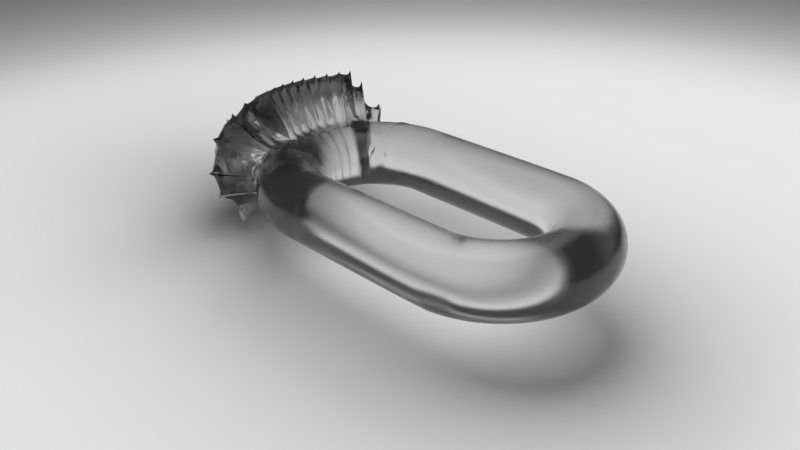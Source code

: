 # Source: glasstorus.blend  (saved by Blender 2.73.0; exported with 4.5.12 LTS)
import bpy
from mathutils import Matrix  # noqa: F401  (used for matrix-valued properties, if any)

bpy.ops.wm.read_factory_settings(use_empty=True)
scene = bpy.context.scene
scene.name = 'Scene'

# ---- collections
col_collection_1 = bpy.data.collections.new('Collection 1'); scene.collection.children.link(col_collection_1)

# ---- materials (node trees are filled in below, after node groups)
mat_material_001 = bpy.data.materials.new('Material.001')
mat_material_001.alpha_threshold = 0.0
mat_material_001.roughness = 0.5
mat_material = bpy.data.materials.new('Material')
mat_material.alpha_threshold = 0.0
mat_material.roughness = 0.5
mat_material.line_color = (0.0, 0.0, 0.0, 1.0)

# ---- material node trees
mat_material_001.use_nodes = True; mat_material_001.node_tree.nodes.clear()
_N = mat_material_001.node_tree.nodes; _L = mat_material_001.node_tree.links
n0 = _N.new('ShaderNodeOutputMaterial'); n0.name = 'Material Output'; n0.location = (300, 300)
n1 = _N.new('ShaderNodeBsdfGlass'); n1.name = 'Glass BSDF'; n1.location = (100, 300)
n1.distribution = 'BECKMANN'
n1.inputs[0].default_value = (0.8, 0.8, 0.8, 1.0)
n1.inputs[1].default_value = 0.2236
n1.inputs[2].default_value = 1.45
_L.new(n1.outputs[0], n0.inputs[0])
n0.is_active_output = True
mat_material.use_nodes = True; mat_material.node_tree.nodes.clear()
_N = mat_material.node_tree.nodes; _L = mat_material.node_tree.links
n0 = _N.new('ShaderNodeOutputMaterial'); n0.name = 'Material Output'; n0.location = (300, 300)
n1 = _N.new('ShaderNodeBsdfDiffuse'); n1.name = 'Diffuse BSDF'; n1.location = (10, 300)
_L.new(n1.outputs[0], n0.inputs[0])
n0.is_active_output = True

# ---- world
world_world = bpy.data.worlds.new('World'); scene.world = world_world
world_world.color = (0.05088, 0.05088, 0.05088)
world_world.use_sun_shadow = False
world_world.sun_shadow_jitter_overblur = 0.0
world_world.cycles.sampling_method = 'MANUAL'
world_world.cycles.sample_map_resolution = 256

# ---- cameras
cam_camera = bpy.data.cameras.new('Camera')
cam_camera.clip_end = 100.0
cam_camera.lens = 35.0
cam_camera.sensor_width = 32.0
cam_camera.sensor_height = 18.0
cam_camera.ortho_scale = 7.314
cam_camera.dof.focus_distance = 0.0

# ---- lights
light_lamp = bpy.data.lights.new('Lamp', 'POINT')
light_lamp.transmission_factor = 0.0
light_lamp.cutoff_distance = 30.0
light_lamp.energy = 2e+04
light_lamp.shadow_buffer_clip_start = 1.001
light_lamp.shadow_soft_size = 3.0
light_lamp.shadow_maximum_resolution = 0.006
light_lamp.use_absolute_resolution = True
light_lamp.cycles.use_multiple_importance_sampling = False

# ---- meshes
me_torus = bpy.data.meshes.new('Torus')
me_torus.from_pydata([(3.43, 0.0, 0.0), (3.387, 0.0, 0.1866), (3.268, 0.0, 0.3362), (3.096, 0.0, 0.4192), (2.904, 0.0, 0.4192), (2.732, 0.0, 0.3362), (2.613, 0.0, 0.1866), (2.57, 0.0, 5.266e-17), (2.613, 0.0, -0.1866), (2.732, 0.0, -0.3362), (2.904, 0.0, -0.4192), (3.096, 0.0, -0.4192), (3.268, 0.0, -0.3362), (3.387, 0.0, -0.1866), (3.419, 0.1757, 0.0), (3.377, 0.1705, 0.1866), (3.258, 0.1558, 0.3362), (3.087, 0.1346, 0.4192), (2.897, 0.1111, 0.4192), (2.726, 0.08994, 0.3362), (2.608, 0.07528, 0.1866), (2.566, 0.07005, 5.266e-17), (2.608, 0.07528, -0.1866), (2.726, 0.08994, -0.3362), (2.897, 0.1111, -0.4192), (3.087, 0.1346, -0.4192), (3.258, 0.1558, -0.3362), (3.377, 0.1705, -0.1866), (3.387, 0.3488, 0.0), (3.346, 0.3384, 0.1866), (3.23, 0.3093, 0.3362), (3.063, 0.2673, 0.4192), (2.877, 0.2206, 0.4192), (2.71, 0.1785, 0.3362), (2.594, 0.1494, 0.1866), (2.553, 0.139, 5.266e-17), (2.594, 0.1494, -0.1866), (2.71, 0.1785, -0.3362), (2.877, 0.2206, -0.4192), (3.063, 0.2673, -0.4192), (3.23, 0.3093, -0.3362), (3.346, 0.3384, -0.1866), (3.333, 0.5166, 0.0), (3.294, 0.5012, 0.1866), (3.182, 0.4581, 0.3362), (3.022, 0.3958, 0.4192), (2.843, 0.3267, 0.4192), (2.682, 0.2644, 0.3362), (2.571, 0.2213, 0.1866), (2.532, 0.2059, 5.266e-17), (2.571, 0.2213, -0.1866), (2.682, 0.2644, -0.3362), (2.843, 0.3267, -0.4192), (3.022, 0.3958, -0.4192), (3.182, 0.4581, -0.3362), (3.294, 0.5012, -0.1866), (3.26, 0.6765, 0.0), (3.222, 0.6564, 0.1866), (3.117, 0.5999, 0.3362), (2.965, 0.5184, 0.4192), (2.797, 0.4278, 0.4192), (2.645, 0.3463, 0.3362), (2.54, 0.2898, 0.1866), (2.502, 0.2697, 5.266e-17), (2.54, 0.2898, -0.1866), (2.645, 0.3463, -0.3362), (2.797, 0.4278, -0.4192), (2.965, 0.5184, -0.4192), (3.117, 0.5999, -0.3362), (3.222, 0.6564, -0.1866), (3.167, 0.8262, 0.0), (3.132, 0.8016, 0.1866), (3.035, 0.7327, 0.3362), (2.894, 0.6331, 0.4192), (2.738, 0.5225, 0.4192), (2.597, 0.4229, 0.3362), (2.5, 0.3539, 0.1866), (2.465, 0.3293, 5.266e-17), (2.5, 0.3539, -0.1866), (2.597, 0.4229, -0.3362), (2.738, 0.5225, -0.4192), (2.894, 0.6331, -0.4192), (3.035, 0.7327, -0.3362), (3.132, 0.8016, -0.1866), (3.057, 0.9634, 0.0), (3.025, 0.9347, 0.1866), (2.937, 0.8543, 0.3362), (2.81, 0.7382, 0.4192), (2.668, 0.6092, 0.4192), (2.541, 0.4931, 0.3362), (2.453, 0.4127, 0.1866), (2.421, 0.384, 5.266e-17), (2.453, 0.4127, -0.1866), (2.541, 0.4931, -0.3362), (2.668, 0.6092, -0.4192), (2.81, 0.7382, -0.4192), (2.937, 0.8543, -0.3362), (3.025, 0.9347, -0.1866), (2.93, 1.086, 0.0), (2.903, 1.054, 0.1866), (2.825, 0.963, 0.3362), (2.713, 0.8321, 0.4192), (2.588, 0.6867, 0.4192), (2.476, 0.5558, 0.3362), (2.399, 0.4652, 0.1866), (2.371, 0.4329, 5.266e-17), (2.399, 0.4652, -0.1866), (2.476, 0.5558, -0.3362), (2.588, 0.6867, -0.4192), (2.713, 0.8321, -0.4192), (2.825, 0.963, -0.3362), (2.903, 1.054, -0.1866), (2.79, 1.192, 0.0), (2.766, 1.157, 0.1866), (2.7, 1.057, 0.3362), (2.605, 0.9134, 0.4192), (2.5, 0.7538, 0.4192), (2.404, 0.6101, 0.3362), (2.338, 0.5107, 0.1866), (2.315, 0.4752, 5.266e-17), (2.338, 0.5107, -0.1866), (2.404, 0.6101, -0.3362), (2.5, 0.7538, -0.4192), (2.605, 0.9134, -0.4192), (2.7, 1.057, -0.3362), (2.766, 1.157, -0.1866), (2.637, 1.28, 0.0), (2.618, 1.242, 0.1866), (2.565, 1.135, 0.3362), (2.488, 0.9808, 0.4192), (2.403, 0.8095, 0.4192), (2.326, 0.6552, 0.3362), (2.273, 0.5484, 0.1866), (2.254, 0.5102, 5.266e-17), (2.273, 0.5484, -0.1866), (2.326, 0.6552, -0.3362), (2.403, 0.8095, -0.4192), (2.488, 0.9808, -0.4192), (2.565, 1.135, -0.3362), (2.618, 1.242, -0.1866), (2.475, 1.349, 0.0), (2.461, 1.309, 0.1866), (2.421, 1.196, 0.3362), (2.364, 1.033, 0.4192), (2.301, 0.8529, 0.4192), (2.243, 0.6903, 0.3362), (2.204, 0.5778, 0.1866), (2.189, 0.5376, 5.266e-17), (2.204, 0.5778, -0.1866), (2.243, 0.6903, -0.3362), (2.301, 0.8529, -0.4192), (2.364, 1.033, -0.4192), (2.421, 1.196, -0.3362), (2.461, 1.309, -0.1866), (2.306, 1.397, 0.0), (2.297, 1.355, 0.1866), (2.271, 1.239, 0.3362), (2.234, 1.07, 0.4192), (2.193, 0.8834, 0.4192), (2.157, 0.715, 0.3362), (2.131, 0.5984, 0.1866), (2.122, 0.5568, 5.266e-17), (2.131, 0.5984, -0.1866), (2.157, 0.715, -0.3362), (2.193, 0.8834, -0.4192), (2.234, 1.07, -0.4192), (2.271, 1.239, -0.3362), (2.297, 1.355, -0.1866), (2.132, 1.424, 0.0), (2.128, 1.381, 0.1866), (2.117, 1.263, 0.3362), (2.101, 1.091, 0.4192), (0.08344, 0.9005, 0.4192), (0.06753, 0.7288, 0.3362), (0.05652, 0.61, 0.1866), (0.05259, 0.5676, 5.266e-17), (0.05652, 0.61, -0.1866), (2.068, 0.7288, -0.3362), (2.083, 0.9005, -0.4192), (2.101, 1.091, -0.4192), (2.117, 1.263, -0.3362), (2.128, 1.381, -0.1866), (-0.04404, 1.429, 0.0), (-0.04273, 1.387, 0.1866), (-0.03905, 1.267, 0.3362), (-0.03374, 1.095, 0.4192), (-0.02785, 0.9039, 0.4192), (-0.02254, 0.7316, 0.3362), (-0.01886, 0.6123, 0.1866), (-0.01755, 0.5697, 5.266e-17), (-0.01886, 0.6123, -0.1866), (-0.02254, 0.7316, -0.3362), (-0.02785, 0.9039, -0.4192), (-0.03374, 1.095, -0.4192), (-0.03905, 1.267, -0.3362), (-0.04273, 1.387, -0.1866), (-0.2194, 1.413, 0.0), (-0.2128, 1.371, 0.1866), (-0.1945, 1.253, 0.3362), (-0.1681, 1.083, 0.4192), (-0.1387, 0.8936, 0.4192), (-0.1123, 0.7232, 0.3362), (-0.09397, 0.6053, 0.1866), (-0.08743, 0.5633, 5.266e-17), (-0.09397, 0.6053, -0.1866), (-0.1123, 0.7232, -0.3362), (-0.1387, 0.8936, -0.4192), (-0.1681, 1.083, -0.4192), (-0.1945, 1.253, -0.3362), (-0.2128, 1.371, -0.1866), (-0.3913, 1.375, 0.0), (-0.3797, 1.334, 0.1866), (-0.347, 1.22, 0.3362), (-0.2998, 1.054, 0.4192), (-0.2475, 0.8698, 0.4192), (-0.2003, 0.704, 0.3362), (-0.1676, 0.5892, 0.1866), (-0.156, 0.5482, 5.266e-17), (-0.1676, 0.5892, -0.1866), (-0.2003, 0.704, -0.3362), (-0.2475, 0.8698, -0.4192), (-0.2998, 1.054, -0.4192), (-0.347, 1.22, -0.3362), (-0.3797, 1.334, -0.1866), (-0.5574, 1.317, 0.0), (-0.5408, 1.278, 0.1866), (-0.4943, 1.168, 0.3362), (-0.4271, 1.009, 0.4192), (-0.3525, 0.8328, 0.4192), (-0.2853, 0.674, 0.3362), (-0.2388, 0.5641, 0.1866), (-0.2222, 0.5249, 5.266e-17), (-0.2388, 0.5641, -0.1866), (-0.2853, 0.674, -0.3362), (-0.3525, 0.8328, -0.4192), (-0.4271, 1.009, -0.4192), (-0.4943, 1.168, -0.3362), (-0.5408, 1.278, -0.1866), (-1.96, -0.6235, 0.2766), (-2.006, -0.6383, 0.0), (-2.022, -0.3779, -0.2766), (-0.5478, 0.9489, 0.4192), (-0.4522, 0.7832, 0.4192), (-0.3659, 0.6338, 0.3362), (-0.3063, 0.5305, 0.1866), (-0.285, 0.4936, 5.266e-17), (-0.3063, 0.5305, -0.1866), (-0.3659, 0.6338, -0.3362), (-0.4522, 0.7832, -0.4192), (-0.5478, 0.9489, -0.4192), (-0.6341, 1.098, -0.3362), (-1.888, -0.353, -0.5093), (-1.697, -0.3173, -0.6606), (-1.697, -0.3173, 0.6606), (-1.888, -0.353, 0.5093), (-2.022, -0.3779, 0.2766), (-0.545, 0.7217, 0.4192), (-0.4411, 0.5841, 0.3362), (-0.3692, 0.4889, 0.1866), (-0.3435, 0.4549, 5.266e-17), (-0.3692, 0.4889, -0.1866), (-0.4411, 0.5841, -0.3362), (-0.545, 0.7217, -0.4192), (-2.07, -0.3869, 0.0), (-2.053, -0.1266, -0.2766), (-1.917, -0.1183, -0.5093), (-1.094, -0.06745, -0.4192), (-1.602, -1.289, -0.2766), (-1.497, -1.204, 0.5093), (-1.602, -1.289, 0.2766), (-1.64, -1.32, 0.0), (-0.5095, 0.5254, 0.3362), (-0.4264, 0.4398, 0.1866), (-0.3968, 0.4092, 5.266e-17), (-0.4264, 0.4398, -0.1866), (-0.5095, 0.5254, -0.3362), (-0.6295, 0.6492, -0.4192), (-1.749, -1.083, -0.2766), (-1.633, -1.011, -0.5093), (-1.633, -1.011, 0.5093), (-0.9026, -0.05567, -0.4192), (-0.9026, -0.05567, 0.4192), (-1.749, -1.083, 0.2766), (-1.79, -1.108, 0.0), (-1.869, -0.8597, -0.2766), (-1.745, -0.8029, -0.5093), (-0.4773, 0.384, 0.1866), (-0.4441, 0.3573, 5.266e-17), (-0.4773, 0.384, -0.1866), (-0.5702, 0.4588, -0.3362), (-1.569, -0.7216, 0.6606), (-1.745, -0.8029, 0.5093), (-1.869, -0.8597, 0.2766), (-1.094, -0.06745, 0.4192), (-1.266, -0.07807, 0.3362), (-1.385, -0.08541, 0.1866), (-1.427, -0.08803, 0.0), (-1.913, -0.88, 0.0), (-1.96, -0.6235, -0.2766), (-1.831, -0.5824, -0.5093), (-1.645, -0.5234, 0.6606), (-1.831, -0.5824, 0.5093), (-1.96, -0.6235, 0.2766), (-2.006, -0.6383, 0.0), (-2.022, -0.3779, -0.2766), (-1.888, -0.353, -0.5093), (-1.697, -0.3173, -0.6606), (-1.385, 0.08541, -0.1866), (-1.266, 0.07807, -0.3362), (-1.094, 0.06745, -0.4192), (-0.9026, 0.05567, -0.4192), (-1.697, -0.3173, 0.6606), (-1.888, -0.353, 0.5093), (-2.022, -0.3779, 0.2766), (-2.07, -0.3869, 0.0), (-2.053, -0.1266, -0.2766), (-1.917, -0.1183, -0.5093), (-1.723, -0.1063, -0.6606), (-1.723, -0.1063, 0.6606), (-1.917, -0.1183, 0.5093), (-0.9026, 0.05567, 0.4192), (-1.094, 0.06745, 0.4192), (-1.266, 0.07807, 0.3362), (-1.385, 0.08541, 0.1866), (-1.427, 0.08803, 0.0), (-1.364, 0.2549, -0.1866), (-2.053, -0.1266, 0.2766), (-2.101, -0.1296, 0.0), (-2.053, 0.1266, -0.2766), (-1.917, 0.1183, -0.5093), (-1.723, 0.1063, -0.6606), (-1.723, 0.1063, 0.6606), (-1.917, 0.1183, 0.5093), (-2.053, 0.1266, 0.2766), (-1.247, 0.233, -0.3362), (-1.077, 0.2013, -0.4192), (-0.8889, 0.1662, -0.4192), (-0.8889, 0.1662, 0.4192), (-1.077, 0.2013, 0.4192), (-1.247, 0.233, 0.3362), (-2.101, 0.1296, 0.0), (-2.022, 0.3779, -0.2766), (-1.888, 0.353, -0.5093), (-1.697, 0.3173, -0.6606), (-1.697, 0.3173, 0.6606), (-1.888, 0.353, 0.5093), (-2.022, 0.3779, 0.2766), (-2.07, 0.3869, 0.0), (-1.364, 0.2549, 0.1866), (-1.406, 0.2628, 0.0), (-1.322, 0.4206, -0.1866), (-1.208, 0.3844, -0.3362), (-1.044, 0.3322, -0.4192), (-0.8618, 0.2741, 0.4192), (-1.96, 0.6235, -0.2766), (-1.831, 0.5824, -0.5093), (-1.645, 0.5234, -0.6606), (-1.645, 0.5234, 0.6606), (-1.831, 0.5824, 0.5093), (-1.96, 0.6235, 0.2766), (-2.006, 0.6383, 0.0), (-1.044, 0.3322, 0.4192), (-1.208, 0.3844, 0.3362), (-1.322, 0.4206, 0.1866), (-1.363, 0.4335, 0.0), (-1.26, 0.5799, -0.1866), (-1.152, 0.53, -0.3362), (-0.9954, 0.458, -0.4192), (-1.869, 0.8597, -0.2766), (-1.745, 0.8029, -0.5093), (-1.569, 0.7216, 0.6606), (-1.745, 0.8029, 0.5093), (-1.869, 0.8597, 0.2766), (-1.913, 0.88, 0.0), (-1.749, 1.083, -0.2766), (-0.8215, 0.378, 0.4192), (-0.9954, 0.458, 0.4192), (-1.152, 0.53, 0.3362), (-1.26, 0.5799, 0.1866), (-1.299, 0.5977, 0.0), (-1.18, 0.7304, -0.1866), (-1.078, 0.6676, -0.3362), (-1.633, 1.011, -0.5093), (-1.468, 0.9089, 0.6606), (-1.633, 1.011, 0.5093), (-1.749, 1.083, 0.2766), (-1.79, 1.108, 0.0), (-1.602, 1.289, -0.2766), (-1.497, 1.204, 0.5093), (-1.602, 1.289, 0.2766), (-0.9316, 0.5768, -0.4192), (-0.9316, 0.5768, 0.4192), (-1.078, 0.6676, 0.3362), (-1.18, 0.7304, 0.1866), (-1.216, 0.7528, 0.0), (-1.081, 0.8698, -0.1866), (-1.64, 1.32, 0.0), (-1.432, 1.477, 0.2766), (-1.466, 1.512, 0.0), (-1.466, 1.512, 0.0), (-1.432, 1.477, 0.2766), (-1.64, 1.32, 0.0), (-1.602, 1.289, 0.2766), (-1.497, 1.204, 0.5093), (-0.988, 0.795, -0.3362), (-0.8536, 0.6869, 0.4192), (-0.988, 0.795, 0.3362), (-1.081, 0.8698, 0.1866), (-1.114, 0.8965, 0.0), (-1.602, 1.289, -0.2766), (-1.79, 1.108, 0.0), (-1.749, 1.083, 0.2766), (-1.633, 1.011, 0.5093), (-1.468, 0.9089, 0.6606), (-1.633, 1.011, -0.5093), (-1.749, 1.083, -0.2766), (-1.913, 0.88, 0.0), (-1.869, 0.8597, 0.2766), (-0.9658, 0.996, -0.1866), (-0.8828, 0.9104, -0.3362), (-0.8828, 0.9104, 0.3362), (-0.9658, 0.996, 0.1866), (-0.9955, 1.027, 0.0), (-1.745, 0.8029, 0.5093), (-1.569, 0.7216, 0.6606), (-1.745, 0.8029, -0.5093), (-0.5208, -0.3225, 0.1866), (-0.4846, -0.3001, 5.266e-17), (-0.5208, -0.3225, -0.1866), (-1.869, 0.8597, -0.2766), (-2.006, 0.6383, 0.0), (-1.96, 0.6235, 0.2766), (-1.831, 0.5824, 0.5093), (-0.8361, 1.107, -0.1866), (-0.8361, 1.107, 0.1866), (-0.8618, 1.141, 0.0), (-1.645, 0.5234, 0.6606), (-1.645, 0.5234, -0.6606), (-1.831, 0.5824, -0.5093), (-0.5702, -0.4588, 0.3362), (-0.4773, -0.384, 0.1866), (-0.4441, -0.3573, 5.266e-17), (-0.4773, -0.384, -0.1866), (-0.5702, -0.4588, -0.3362), (-1.96, 0.6235, -0.2766), (-2.07, 0.3869, 0.0), (-2.022, 0.3779, 0.2766), (-1.888, 0.353, 0.5093), (-1.697, 0.3173, 0.6606), (-1.697, 0.3173, -0.6606), (-1.888, 0.353, -0.5093), (-2.022, 0.3779, -0.2766), (-2.101, 0.1296, 0.0), (-0.5095, -0.5254, 0.3362), (-0.4264, -0.4398, 0.1866), (-0.3968, -0.4092, 5.266e-17), (-0.4264, -0.4398, -0.1866), (-0.5095, -0.5254, -0.3362), (-0.6295, -0.6492, -0.4192), (-2.053, 0.1266, 0.2766), (-1.917, 0.1183, 0.5093), (-1.723, 0.1063, 0.6606), (-1.723, 0.1063, -0.6606), (-1.917, 0.1183, -0.5093), (-2.053, 0.1266, -0.2766), (-2.101, -0.1296, 0.0), (-0.545, -0.7217, 0.4192), (-0.4411, -0.5841, 0.3362), (-0.3692, -0.4889, 0.1866), (-0.3435, -0.4549, 5.266e-17), (-0.3692, -0.4889, -0.1866), (-0.4411, -0.5841, -0.3362), (-0.545, -0.7217, -0.4192), (-0.6603, -0.8744, -0.4192), (-2.053, -0.1266, 0.2766), (-1.917, -0.1183, 0.5093), (-1.723, -0.1063, 0.6606), (-1.723, -0.1063, -0.6606), (-0.6341, -1.098, 0.3362), (-0.5478, -0.9489, 0.4192), (-0.4522, -0.7832, 0.4192), (-0.3659, -0.6338, 0.3362), (-0.3063, -0.5305, 0.1866), (-0.285, -0.4936, 5.266e-17), (-0.3063, -0.5305, -0.1866), (-0.3659, -0.6338, -0.3362), (-0.4522, -0.7832, -0.4192), (-0.5478, -0.9489, -0.4192), (-0.6341, -1.098, -0.3362), (-0.6937, -1.202, -0.1866), (-0.5574, -1.317, 0.0), (-0.5408, -1.278, 0.1866), (-0.4943, -1.168, 0.3362), (-0.4271, -1.009, 0.4192), (-0.3525, -0.8328, 0.4192), (-0.2853, -0.674, 0.3362), (-0.2388, -0.5641, 0.1866), (-0.2222, -0.5249, 5.266e-17), (-0.2388, -0.5641, -0.1866), (-0.2853, -0.674, -0.3362), (-0.3525, -0.8328, -0.4192), (-0.4271, -1.009, -0.4192), (-0.4943, -1.168, -0.3362), (-0.5408, -1.278, -0.1866), (-0.3913, -1.375, 0.0), (-0.3797, -1.334, 0.1866), (-0.347, -1.22, 0.3362), (-0.2998, -1.054, 0.4192), (-0.2475, -0.8698, 0.4192), (-0.2003, -0.704, 0.3362), (-0.1676, -0.5892, 0.1866), (-0.156, -0.5482, 5.266e-17), (-0.1676, -0.5892, -0.1866), (-0.2003, -0.704, -0.3362), (-0.2475, -0.8698, -0.4192), (-0.2998, -1.054, -0.4192), (-0.347, -1.22, -0.3362), (-0.3797, -1.334, -0.1866), (-0.2194, -1.413, 0.0), (-0.2128, -1.371, 0.1866), (-0.1945, -1.253, 0.3362), (-0.1681, -1.083, 0.4192), (-0.1387, -0.8936, 0.4192), (-0.1123, -0.7232, 0.3362), (-0.09397, -0.6053, 0.1866), (-0.08743, -0.5633, 5.266e-17), (-0.09397, -0.6053, -0.1866), (-0.1123, -0.7232, -0.3362), (-0.1387, -0.8936, -0.4192), (-0.1681, -1.083, -0.4192), (-0.1945, -1.253, -0.3362), (-0.2128, -1.371, -0.1866), (-0.04404, -1.429, 0.0), (-0.04273, -1.387, 0.1866), (-0.03905, -1.267, 0.3362), (-0.03374, -1.095, 0.4192), (-0.02785, -0.9039, 0.4192), (-0.02254, -0.7316, 0.3362), (-0.01886, -0.6123, 0.1866), (-0.01755, -0.5697, 5.266e-17), (-0.01886, -0.6123, -0.1866), (-0.02254, -0.7316, -0.3362), (-0.02785, -0.9039, -0.4192), (-0.03374, -1.095, -0.4192), (-0.03905, -1.267, -0.3362), (-0.04273, -1.387, -0.1866), (2.132, -1.424, 0.0), (2.128, -1.381, 0.1866), (2.117, -1.263, 0.3362), (2.101, -1.091, 0.4192), (2.083, -0.9005, 0.4192), (2.068, -0.7288, 0.3362), (2.057, -0.61, 0.1866), (2.053, -0.5676, 5.266e-17), (2.057, -0.61, -0.1866), (2.068, -0.7288, -0.3362), (2.083, -0.9005, -0.4192), (2.101, -1.091, -0.4192), (2.117, -1.263, -0.3362), (2.128, -1.381, -0.1866), (2.306, -1.397, 0.0), (2.297, -1.355, 0.1866), (2.271, -1.239, 0.3362), (2.234, -1.07, 0.4192), (2.193, -0.8834, 0.4192), (2.157, -0.715, 0.3362), (2.131, -0.5984, 0.1866), (2.122, -0.5568, 5.266e-17), (2.131, -0.5984, -0.1866), (2.157, -0.715, -0.3362), (2.193, -0.8834, -0.4192), (2.234, -1.07, -0.4192), (2.271, -1.239, -0.3362), (2.297, -1.355, -0.1866), (2.475, -1.349, 0.0), (2.461, -1.309, 0.1866), (2.421, -1.196, 0.3362), (2.364, -1.033, 0.4192), (2.301, -0.8529, 0.4192), (2.243, -0.6903, 0.3362), (2.204, -0.5778, 0.1866), (2.189, -0.5376, 5.266e-17), (2.204, -0.5778, -0.1866), (2.243, -0.6903, -0.3362), (2.301, -0.8529, -0.4192), (2.364, -1.033, -0.4192), (2.421, -1.196, -0.3362), (2.461, -1.309, -0.1866), (2.637, -1.28, 0.0), (2.618, -1.242, 0.1866), (2.565, -1.135, 0.3362), (2.488, -0.9808, 0.4192), (2.403, -0.8095, 0.4192), (2.326, -0.6552, 0.3362), (2.273, -0.5484, 0.1866), (2.254, -0.5102, 5.266e-17), (2.273, -0.5484, -0.1866), (2.326, -0.6552, -0.3362), (2.403, -0.8095, -0.4192), (2.488, -0.9808, -0.4192), (2.565, -1.135, -0.3362), (2.618, -1.242, -0.1866), (2.79, -1.192, 0.0), (2.766, -1.157, 0.1866), (2.7, -1.057, 0.3362), (2.605, -0.9134, 0.4192), (2.5, -0.7538, 0.4192), (2.404, -0.6101, 0.3362), (2.338, -0.5107, 0.1866), (2.315, -0.4752, 5.266e-17), (2.338, -0.5107, -0.1866), (2.404, -0.6101, -0.3362), (2.5, -0.7538, -0.4192), (2.605, -0.9134, -0.4192), (2.7, -1.057, -0.3362), (2.766, -1.157, -0.1866), (2.93, -1.086, 0.0), (2.903, -1.054, 0.1866), (2.825, -0.963, 0.3362), (2.713, -0.8321, 0.4192), (2.588, -0.6867, 0.4192), (2.476, -0.5558, 0.3362), (2.399, -0.4652, 0.1866), (2.371, -0.4329, 5.266e-17), (2.399, -0.4652, -0.1866), (2.476, -0.5558, -0.3362), (2.588, -0.6867, -0.4192), (2.713, -0.8321, -0.4192), (2.825, -0.963, -0.3362), (2.903, -1.054, -0.1866), (3.057, -0.9634, 0.0), (3.025, -0.9347, 0.1866), (2.937, -0.8543, 0.3362), (2.81, -0.7382, 0.4192), (2.668, -0.6092, 0.4192), (2.541, -0.4931, 0.3362), (2.453, -0.4127, 0.1866), (2.421, -0.384, 5.266e-17), (2.453, -0.4127, -0.1866), (2.541, -0.4931, -0.3362), (2.668, -0.6092, -0.4192), (2.81, -0.7382, -0.4192), (2.937, -0.8543, -0.3362), (3.025, -0.9347, -0.1866), (3.167, -0.8262, 0.0), (3.132, -0.8016, 0.1866), (3.035, -0.7327, 0.3362), (2.894, -0.6331, 0.4192), (2.738, -0.5225, 0.4192), (2.597, -0.4229, 0.3362), (2.5, -0.3539, 0.1866), (2.465, -0.3293, 5.266e-17), (2.5, -0.3539, -0.1866), (2.597, -0.4229, -0.3362), (2.738, -0.5225, -0.4192), (2.894, -0.6331, -0.4192), (3.035, -0.7327, -0.3362), (3.132, -0.8016, -0.1866), (3.26, -0.6765, 0.0), (3.222, -0.6564, 0.1866), (3.117, -0.5999, 0.3362), (2.965, -0.5184, 0.4192), (2.797, -0.4278, 0.4192), (2.645, -0.3463, 0.3362), (2.54, -0.2898, 0.1866), (2.502, -0.2697, 5.266e-17), (2.54, -0.2898, -0.1866), (2.645, -0.3463, -0.3362), (2.797, -0.4278, -0.4192), (2.965, -0.5184, -0.4192), (3.117, -0.5999, -0.3362), (3.222, -0.6564, -0.1866), (3.333, -0.5166, 0.0), (3.294, -0.5012, 0.1866), (3.182, -0.4581, 0.3362), (3.022, -0.3958, 0.4192), (2.843, -0.3267, 0.4192), (2.682, -0.2644, 0.3362), (2.571, -0.2213, 0.1866), (2.532, -0.2059, 5.266e-17), (2.571, -0.2213, -0.1866), (2.682, -0.2644, -0.3362), (2.843, -0.3267, -0.4192), (3.022, -0.3958, -0.4192), (3.182, -0.4581, -0.3362), (3.294, -0.5012, -0.1866), (3.387, -0.3488, 0.0), (3.346, -0.3384, 0.1866), (3.23, -0.3093, 0.3362), (3.063, -0.2673, 0.4192), (2.877, -0.2206, 0.4192), (2.71, -0.1785, 0.3362), (2.594, -0.1494, 0.1866), (2.553, -0.139, 5.266e-17), (2.594, -0.1494, -0.1866), (2.71, -0.1785, -0.3362), (2.877, -0.2206, -0.4192), (3.063, -0.2673, -0.4192), (3.23, -0.3093, -0.3362), (3.346, -0.3384, -0.1866), (3.419, -0.1757, 0.0), (3.377, -0.1705, 0.1866), (3.258, -0.1558, 0.3362), (3.087, -0.1346, 0.4192), (2.897, -0.1111, 0.4192), (2.726, -0.08994, 0.3362), (2.608, -0.07528, 0.1866), (2.566, -0.07005, 5.266e-17), (2.608, -0.07528, -0.1866), (2.726, -0.08994, -0.3362), (2.897, -0.1111, -0.4192), (3.087, -0.1346, -0.4192), (3.258, -0.1558, -0.3362), (3.377, -0.1705, -0.1866), (-0.8618, 1.141, 0.0), (-0.8361, 1.107, 0.1866), (-0.8361, 1.107, -0.1866), (-0.9955, 1.027, 0.0), (-0.9658, 0.996, 0.1866), (-0.8828, 0.9104, 0.3362), (-0.8828, 0.9104, -0.3362), (-0.9658, 0.996, -0.1866), (-1.114, 0.8965, 0.0), (-1.081, 0.8698, 0.1866), (-0.988, 0.795, 0.3362), (-0.8536, 0.6869, 0.4192), (-0.988, 0.795, -0.3362), (-1.081, 0.8698, -0.1866), (-1.216, 0.7528, 0.0), (-1.18, 0.7304, 0.1866), (-1.078, 0.6676, 0.3362), (-0.9316, 0.5768, 0.4192), (-0.9316, 0.5768, -0.4192), (-1.078, 0.6676, -0.3362), (-1.18, 0.7304, -0.1866), (-1.299, 0.5977, 0.0), (-1.26, 0.5799, 0.1866), (-1.152, 0.53, 0.3362), (-0.9954, 0.458, 0.4192), (-0.8215, 0.378, 0.4192), (-0.9954, 0.458, -0.4192), (-1.152, 0.53, -0.3362), (-1.26, 0.5799, -0.1866), (-1.363, 0.4335, 0.0), (-1.322, 0.4206, 0.1866), (-1.208, 0.3844, 0.3362), (-1.044, 0.3322, 0.4192), (-0.8618, 0.2741, 0.4192), (-1.044, 0.3322, -0.4192), (-1.208, 0.3844, -0.3362), (-1.322, 0.4206, -0.1866), (-1.406, 0.2628, 0.0), (-1.364, 0.2549, 0.1866), (-1.247, 0.233, 0.3362), (-1.077, 0.2013, 0.4192), (-0.8889, 0.1662, 0.4192), (-0.8889, 0.1662, -0.4192), (-1.077, 0.2013, -0.4192), (-1.247, 0.233, -0.3362), (-1.364, 0.2549, -0.1866), (-1.427, 0.08803, 0.0), (-1.385, 0.08541, 0.1866), (-1.266, 0.07807, 0.3362), (-1.094, 0.06745, 0.4192), (-0.9026, 0.05567, 0.4192), (-0.9026, 0.05567, -0.4192), (-1.094, 0.06745, -0.4192), (-1.266, 0.07807, -0.3362), (-1.385, 0.08541, -0.1866), (-1.427, -0.08803, 0.0), (-1.385, -0.08541, 0.1866), (-1.266, -0.07807, 0.3362), (-1.094, -0.06745, 0.4192), (-0.9026, -0.05567, 0.4192), (-0.9026, -0.05567, -0.4192), (-1.094, -0.06745, -0.4192), (-1.266, -0.07807, -0.3362), (-1.385, -0.08541, -0.1866), (-1.406, -0.2628, 0.0), (-1.364, -0.2549, 0.1866), (-1.247, -0.233, 0.3362), (-1.077, -0.2013, 0.4192), (-0.8889, -0.1662, 0.4192), (-0.8889, -0.1662, -0.4192), (-1.077, -0.2013, -0.4192), (-1.247, -0.233, -0.3362), (-1.364, -0.2549, -0.1866), (-1.363, -0.4335, 0.0), (-1.322, -0.4206, 0.1866), (-1.208, -0.3844, 0.3362), (-1.044, -0.3322, 0.4192), (-0.8618, -0.2741, 0.4192), (-1.044, -0.3322, -0.4192), (-1.208, -0.3844, -0.3362), (-1.322, -0.4206, -0.1866), (-1.299, -0.5977, 0.0), (-1.26, -0.5799, 0.1866), (-1.152, -0.53, 0.3362), (-0.9954, -0.458, 0.4192), (-0.8215, -0.378, 0.4192), (-0.9954, -0.458, -0.4192), (-1.152, -0.53, -0.3362), (-1.26, -0.5799, -0.1866), (-1.216, -0.7528, 0.0), (-1.18, -0.7304, 0.1866), (-1.078, -0.6676, 0.3362), (-0.9316, -0.5768, 0.4192), (-0.9316, -0.5768, -0.4192), (-1.078, -0.6676, -0.3362), (-1.18, -0.7304, -0.1866), (-1.114, -0.8965, 0.0), (-1.081, -0.8698, 0.1866), (-0.988, -0.795, 0.3362), (-0.8536, -0.6869, 0.4192), (-0.988, -0.795, -0.3362), (-1.081, -0.8698, -0.1866), (-0.9955, -1.027, 0.0), (-0.9658, -0.996, 0.1866), (-0.8828, -0.9104, 0.3362), (-0.9658, -0.996, -0.1866), (-1.266, -0.07807, -0.3362), (-1.385, -0.08541, -0.1866), (-1.406, -0.2628, 0.0), (-1.364, -0.2549, 0.1866), (-1.247, -0.233, 0.3362), (-1.077, -0.2013, 0.4192), (-0.8889, -0.1662, 0.4192), (-0.8889, -0.1662, -0.4192), (-1.077, -0.2013, -0.4192), (-1.247, -0.233, -0.3362), (-1.364, -0.2549, -0.1866), (-1.363, -0.4335, 0.0), (-1.322, -0.4206, 0.1866), (-1.208, -0.3844, 0.3362), (-1.044, -0.3322, 0.4192), (-0.8618, -0.2741, 0.4192), (-1.044, -0.3322, -0.4192), (-1.208, -0.3844, -0.3362), (-1.322, -0.4206, -0.1866), (-1.299, -0.5977, 0.0), (-1.26, -0.5799, 0.1866), (-1.152, -0.53, 0.3362), (-0.9954, -0.458, 0.4192), (-0.8215, -0.378, 0.4192), (-0.9954, -0.458, -0.4192), (-1.152, -0.53, -0.3362), (-1.26, -0.5799, -0.1866), (-1.216, -0.7528, 0.0), (-1.18, -0.7304, 0.1866), (-1.078, -0.6676, 0.3362), (-0.9316, -0.5768, 0.4192), (-0.9316, -0.5768, -0.4192), (-1.078, -0.6676, -0.3362), (-1.18, -0.7304, -0.1866), (-1.114, -0.8965, 0.0), (-1.081, -0.8698, 0.1866), (-0.988, -0.795, 0.3362), (-0.8536, -0.6869, 0.4192), (-0.988, -0.795, -0.3362), (-1.081, -0.8698, -0.1866), (-0.9955, -1.027, 0.0), (-0.9658, -0.996, 0.1866), (-0.8828, -0.9104, 0.3362), (-0.9658, -0.996, -0.1866), (-0.5574, 1.317, 0.0), (-0.5408, 1.278, 0.1866), (-0.4943, 1.168, 0.3362), (-0.4271, 1.009, 0.4192), (-0.4943, 1.168, -0.3362), (-0.5408, 1.278, -0.1866), (-0.715, 1.238, 0.0), (-0.6937, 1.202, 0.1866), (-0.6341, 1.098, 0.3362), (-0.5478, 0.9489, 0.4192), (-0.4522, 0.7832, 0.4192), (-0.4522, 0.7832, -0.4192), (-0.5478, 0.9489, -0.4192), (-0.6341, 1.098, -0.3362), (-0.6937, 1.202, -0.1866), (-0.8618, 1.141, 0.0), (-0.8361, 1.107, 0.1866), (-0.7642, 1.012, 0.3362), (-0.6603, 0.8744, 0.4192), (-0.545, 0.7217, 0.4192), (-0.4411, 0.5841, 0.3362), (-0.545, 0.7217, -0.4192), (-0.6603, 0.8744, -0.4192), (-0.7642, 1.012, -0.3362), (-0.8361, 1.107, -0.1866), (-1.094, -0.06745, -0.4192), (-0.9658, 0.996, 0.1866), (-0.8828, 0.9104, 0.3362), (-0.7627, 0.7866, 0.4192), (-0.6295, 0.6492, 0.4192), (-0.5095, 0.5254, 0.3362), (-0.4264, 0.4398, 0.1866), (-0.5095, 0.5254, -0.3362), (-0.6295, 0.6492, -0.4192), (-0.7627, 0.7866, -0.4192), (-0.8828, 0.9104, -0.3362), (-0.9658, 0.996, -0.1866), (-0.9026, -0.05567, -0.4192), (-0.9026, -0.05567, 0.4192), (-0.988, 0.795, 0.3362), (-0.8536, 0.6869, 0.4192), (-0.7045, 0.5669, 0.4192), (-0.5702, 0.4588, 0.3362), (-0.4773, 0.384, 0.1866), (-0.4441, 0.3573, 5.266e-17), (-0.4773, 0.384, -0.1866), (-0.5702, 0.4588, -0.3362), (-0.7045, 0.5669, -0.4192), (-0.8536, 0.6869, -0.4192), (-0.988, 0.795, -0.3362), (-1.094, -0.06745, 0.4192), (-1.266, -0.07807, 0.3362), (-1.385, -0.08541, 0.1866), (-1.427, -0.08803, 0.0), (-0.9316, 0.5768, 0.4192), (-0.7689, 0.4761, 0.4192), (-0.6223, 0.3853, 0.3362), (-0.5208, 0.3225, 0.1866), (-0.4846, 0.3001, 5.266e-17), (-0.5208, 0.3225, -0.1866), (-0.6223, 0.3853, -0.3362), (-0.7689, 0.4761, -0.4192), (-0.9316, 0.5768, -0.4192), (-1.078, 0.6676, -0.3362), (-1.385, 0.08541, -0.1866), (-1.266, 0.07807, -0.3362), (-1.094, 0.06745, -0.4192), (-0.9026, 0.05567, -0.4192), (-0.9954, 0.458, 0.4192), (-0.8215, 0.378, 0.4192), (-0.6649, 0.3059, 0.3362), (-0.5565, 0.256, 0.1866), (-0.5178, 0.2382, 5.266e-17), (-0.5565, 0.256, -0.1866), (-0.6649, 0.3059, -0.3362), (-0.8215, 0.378, -0.4192), (-0.9954, 0.458, -0.4192), (-0.9026, 0.05567, 0.4192), (-1.094, 0.06745, 0.4192), (-1.266, 0.07807, 0.3362), (-1.385, 0.08541, 0.1866), (-1.427, 0.08803, 0.0), (-1.364, 0.2549, -0.1866), (-0.8618, 0.2741, 0.4192), (-0.6975, 0.2219, 0.3362), (-0.5838, 0.1857, 0.1866), (-0.5432, 0.1728, 5.266e-17), (-0.5838, 0.1857, -0.1866), (-0.6975, 0.2219, -0.3362), (-0.8618, 0.2741, -0.4192), (-1.044, 0.3322, -0.4192), (-1.247, 0.233, -0.3362), (-1.077, 0.2013, -0.4192), (-0.8889, 0.1662, -0.4192), (-0.8889, 0.1662, 0.4192), (-1.077, 0.2013, 0.4192), (-1.247, 0.233, 0.3362), (-0.8889, 0.1662, 0.4192), (-0.7194, 0.1345, 0.3362), (-0.6022, 0.1126, 0.1866), (-0.5603, 0.1047, 5.266e-17), (-0.6022, 0.1126, -0.1866), (-0.7194, 0.1345, -0.3362), (-0.8889, 0.1662, -0.4192), (-1.077, 0.2013, -0.4192), (-1.364, 0.2549, 0.1866), (-1.406, 0.2628, 0.0), (-1.322, 0.4206, -0.1866), (-1.208, 0.3844, -0.3362), (-1.044, 0.3322, -0.4192), (-0.8618, 0.2741, 0.4192), (-0.9026, 0.05567, 0.4192), (-0.7305, 0.04506, 0.3362), (-0.6114, 0.03771, 0.1866), (-0.5689, 0.03509, 5.266e-17), (-0.6114, 0.03771, -0.1866), (-0.7305, 0.04506, -0.3362), (-0.9026, 0.05567, -0.4192), (-1.044, 0.3322, 0.4192), (-1.208, 0.3844, 0.3362), (-1.322, 0.4206, 0.1866), (-1.363, 0.4335, 0.0), (-1.26, 0.5799, -0.1866), (-1.152, 0.53, -0.3362), (-0.9954, 0.458, -0.4192), (-0.9026, -0.05567, 0.4192), (-0.7305, -0.04506, 0.3362), (-0.6114, -0.03771, 0.1866), (-0.5689, -0.03509, 5.266e-17), (-0.6114, -0.03771, -0.1866), (-0.7305, -0.04506, -0.3362), (-0.9026, -0.05567, -0.4192), (-0.8215, 0.378, 0.4192), (-0.9954, 0.458, 0.4192), (-1.152, 0.53, 0.3362), (-1.26, 0.5799, 0.1866), (-1.299, 0.5977, 0.0), (-1.18, 0.7304, -0.1866), (-1.078, 0.6676, -0.3362), (-0.8889, -0.1662, 0.4192), (-0.7194, -0.1345, 0.3362), (-0.6022, -0.1126, 0.1866), (-0.5603, -0.1047, 5.266e-17), (-0.6022, -0.1126, -0.1866), (-0.7194, -0.1345, -0.3362), (-0.8889, -0.1662, -0.4192), (-1.077, -0.2013, -0.4192), (-0.9316, 0.5768, -0.4192), (-0.9316, 0.5768, 0.4192), (-1.078, 0.6676, 0.3362), (-1.18, 0.7304, 0.1866), (-1.216, 0.7528, 0.0), (-1.081, 0.8698, -0.1866), (-0.8618, -0.2741, 0.4192), (-0.6975, -0.2219, 0.3362), (-0.5838, -0.1857, 0.1866), (-0.5432, -0.1728, 5.266e-17), (-0.5838, -0.1857, -0.1866), (-0.6975, -0.2219, -0.3362), (-0.8618, -0.2741, -0.4192), (-1.044, -0.3322, -0.4192), (-0.988, 0.795, -0.3362), (-0.8536, 0.6869, 0.4192), (-0.988, 0.795, 0.3362), (-1.081, 0.8698, 0.1866), (-1.114, 0.8965, 0.0), (-0.9954, -0.458, 0.4192), (-0.8215, -0.378, 0.4192), (-0.6649, -0.3059, 0.3362), (-0.5565, -0.256, 0.1866), (-0.5178, -0.2382, 5.266e-17), (-0.5565, -0.256, -0.1866), (-0.6649, -0.3059, -0.3362), (-0.8215, -0.378, -0.4192), (-0.9954, -0.458, -0.4192), (-0.9658, 0.996, -0.1866), (-0.8828, 0.9104, -0.3362), (-0.8828, 0.9104, 0.3362), (-0.9658, 0.996, 0.1866), (-0.9955, 1.027, 0.0), (-0.9316, -0.5768, 0.4192), (-0.7689, -0.4761, 0.4192), (-0.6223, -0.3853, 0.3362), (-0.5208, -0.3225, 0.1866), (-0.4846, -0.3001, 5.266e-17), (-0.5208, -0.3225, -0.1866), (-0.6223, -0.3853, -0.3362), (-0.7689, -0.4761, -0.4192), (-0.9316, -0.5768, -0.4192), (-1.078, -0.6676, -0.3362), (-0.8361, 1.107, -0.1866), (-0.8361, 1.107, 0.1866), (-0.8618, 1.141, 0.0), (-0.988, -0.795, 0.3362), (-0.8536, -0.6869, 0.4192), (-0.7045, -0.5669, 0.4192), (-0.5702, -0.4588, 0.3362), (-0.4773, -0.384, 0.1866), (-0.4773, -0.384, -0.1866), (-0.5702, -0.4588, -0.3362), (-0.7045, -0.5669, -0.4192), (-0.8536, -0.6869, -0.4192), (-0.988, -0.795, -0.3362), (-1.081, -0.8698, -0.1866), (-0.9955, -1.027, 0.0), (-0.9658, -0.996, 0.1866), (-0.8828, -0.9104, 0.3362), (-0.7627, -0.7866, 0.4192), (-0.6295, -0.6492, 0.4192), (-0.5095, -0.5254, 0.3362), (-0.5095, -0.5254, -0.3362), (-0.6295, -0.6492, -0.4192), (-0.7627, -0.7866, -0.4192), (-0.8828, -0.9104, -0.3362), (-0.9658, -0.996, -0.1866), (-0.8618, -1.141, 0.0), (-0.8361, -1.107, 0.1866), (-0.7642, -1.012, 0.3362), (-0.6603, -0.8744, 0.4192), (-0.545, -0.7217, 0.4192), (-0.4411, -0.5841, 0.3362), (-0.545, -0.7217, -0.4192), (-0.6603, -0.8744, -0.4192), (-0.7642, -1.012, -0.3362), (-0.8361, -1.107, -0.1866), (-0.715, -1.238, 0.0), (-0.6937, -1.202, 0.1866), (-0.6341, -1.098, 0.3362), (-0.5478, -0.9489, 0.4192), (-0.4522, -0.7832, 0.4192), (-0.5478, -0.9489, -0.4192), (-0.6341, -1.098, -0.3362), (-0.6937, -1.202, -0.1866), (-0.5574, -1.317, 0.0), (-0.5408, -1.278, 0.1866), (-0.4943, -1.168, 0.3362), (-0.5408, -1.278, -0.1866), (-0.8618, 1.141, 0.0), (-0.8361, 1.107, 0.1866), (-0.8361, 1.107, -0.1866), (-0.9955, 1.027, 0.0), (-0.9658, 0.996, 0.1866), (-0.8828, 0.9104, 0.3362), (-0.8828, 0.9104, -0.3362), (-0.9658, 0.996, -0.1866), (-1.114, 0.8965, 0.0), (-1.081, 0.8698, 0.1866), (-0.988, 0.795, 0.3362), (-0.8536, 0.6869, 0.4192), (-0.988, 0.795, -0.3362), (-1.081, 0.8698, -0.1866), (-1.216, 0.7528, 0.0), (-1.18, 0.7304, 0.1866), (-1.078, 0.6676, 0.3362), (-0.9316, 0.5768, 0.4192), (-0.9316, 0.5768, -0.4192), (-1.078, 0.6676, -0.3362), (-1.18, 0.7304, -0.1866), (-1.299, 0.5977, 0.0), (-1.26, 0.5799, 0.1866), (-1.152, 0.53, 0.3362), (-0.9954, 0.458, 0.4192), (-0.8215, 0.378, 0.4192), (-0.9954, 0.458, -0.4192), (-1.152, 0.53, -0.3362), (-1.26, 0.5799, -0.1866), (-1.363, 0.4335, 0.0), (-1.322, 0.4206, 0.1866), (-1.208, 0.3844, 0.3362), (-1.044, 0.3322, 0.4192), (-0.8618, 0.2741, 0.4192), (-1.044, 0.3322, -0.4192), (-1.208, 0.3844, -0.3362), (-1.322, 0.4206, -0.1866), (-1.406, 0.2628, 0.0), (-1.364, 0.2549, 0.1866), (-1.247, 0.233, 0.3362), (-1.077, 0.2013, 0.4192), (-0.8889, 0.1662, 0.4192), (-0.8889, 0.1662, -0.4192), (-1.077, 0.2013, -0.4192), (-1.247, 0.233, -0.3362), (-1.364, 0.2549, -0.1866), (-1.427, 0.08803, 0.0), (-1.385, 0.08541, 0.1866), (-1.266, 0.07807, 0.3362), (-1.094, 0.06745, 0.4192), (-0.9026, 0.05567, 0.4192), (-0.9026, 0.05567, -0.4192), (-1.094, 0.06745, -0.4192), (-1.266, 0.07807, -0.3362), (-1.385, 0.08541, -0.1866), (-1.427, -0.08803, 0.0), (-1.385, -0.08541, 0.1866), (-1.266, -0.07807, 0.3362), (-1.094, -0.06745, 0.4192), (-0.9026, -0.05567, 0.4192), (-0.9026, -0.05567, -0.4192), (-1.094, -0.06745, -0.4192), (-1.266, -0.07807, -0.3362), (-1.385, -0.08541, -0.1866), (-1.406, -0.2628, 0.0), (-1.364, -0.2549, 0.1866), (-1.247, -0.233, 0.3362), (-1.077, -0.2013, 0.4192), (-0.8889, -0.1662, 0.4192), (-0.8889, -0.1662, -0.4192), (-1.077, -0.2013, -0.4192), (-1.247, -0.233, -0.3362), (-1.364, -0.2549, -0.1866), (-1.363, -0.4335, 0.0), (-1.322, -0.4206, 0.1866), (-1.208, -0.3844, 0.3362), (-1.044, -0.3322, 0.4192), (-0.8618, -0.2741, 0.4192), (-1.044, -0.3322, -0.4192), (-1.208, -0.3844, -0.3362), (-1.322, -0.4206, -0.1866), (-1.299, -0.5977, 0.0), (-1.26, -0.5799, 0.1866), (-1.152, -0.53, 0.3362), (-0.9954, -0.458, 0.4192), (-0.8215, -0.378, 0.4192), (-0.9954, -0.458, -0.4192), (-1.152, -0.53, -0.3362), (-1.26, -0.5799, -0.1866), (-1.216, -0.7528, 0.0), (-1.18, -0.7304, 0.1866), (-1.078, -0.6676, 0.3362), (-0.9316, -0.5768, 0.4192), (-0.9316, -0.5768, -0.4192), (-1.078, -0.6676, -0.3362), (-1.18, -0.7304, -0.1866), (-1.114, -0.8965, 0.0), (-1.081, -0.8698, 0.1866), (-0.988, -0.795, 0.3362), (-0.8536, -0.6869, 0.4192), (-0.988, -0.795, -0.3362), (-1.081, -0.8698, -0.1866), (-0.9955, -1.027, 0.0), (-0.9658, -0.996, 0.1866), (-0.8828, -0.9104, 0.3362), (-0.9658, -0.996, -0.1866), (-1.266, -0.07807, -0.3362), (-1.385, -0.08541, -0.1866), (-1.406, -0.2628, 0.0), (-1.364, -0.2549, 0.1866), (-1.247, -0.233, 0.3362), (-1.077, -0.2013, 0.4192), (-0.8889, -0.1662, 0.4192), (-0.8889, -0.1662, -0.4192), (-1.077, -0.2013, -0.4192), (-1.247, -0.233, -0.3362), (-1.364, -0.2549, -0.1866), (-1.363, -0.4335, 0.0), (-1.322, -0.4206, 0.1866), (-1.208, -0.3844, 0.3362), (-1.044, -0.3322, 0.4192), (-0.8618, -0.2741, 0.4192), (-1.044, -0.3322, -0.4192), (-1.208, -0.3844, -0.3362), (-1.322, -0.4206, -0.1866), (-1.299, -0.5977, 0.0), (-1.26, -0.5799, 0.1866), (-1.152, -0.53, 0.3362), (-0.9954, -0.458, 0.4192), (-0.8215, -0.378, 0.4192), (-0.9954, -0.458, -0.4192), (-1.152, -0.53, -0.3362), (-1.26, -0.5799, -0.1866), (-1.216, -0.7528, 0.0), (-1.18, -0.7304, 0.1866), (-1.078, -0.6676, 0.3362), (-0.9316, -0.5768, 0.4192), (-0.9316, -0.5768, -0.4192), (-1.078, -0.6676, -0.3362), (-1.18, -0.7304, -0.1866), (-1.114, -0.8965, 0.0), (-1.081, -0.8698, 0.1866), (-0.988, -0.795, 0.3362), (-0.8536, -0.6869, 0.4192), (-0.988, -0.795, -0.3362), (-1.081, -0.8698, -0.1866), (-0.9955, -1.027, 0.0), (-0.9658, -0.996, 0.1866), (-0.8828, -0.9104, 0.3362), (-0.9658, -0.996, -0.1866), (-1.831, -0.5824, 0.5093), (-1.645, -0.5234, 0.6606), (-1.831, -0.5824, -0.5093), (-1.96, -0.6235, -0.2766), (-1.913, -0.88, 0.0), (-1.869, -0.8597, 0.2766), (-1.745, -0.8029, 0.5093), (-1.569, -0.7216, 0.6606), (-1.745, -0.8029, -0.5093), (-1.869, -0.8597, -0.2766), (-1.79, -1.108, 0.0), (-1.749, -1.083, 0.2766), (-1.633, -1.011, 0.5093), (-1.633, -1.011, -0.5093), (-1.749, -1.083, -0.2766), (-1.64, -1.32, 0.0), (-1.602, -1.289, 0.2766), (-1.497, -1.204, 0.5093), (-1.602, -1.289, -0.2766), (-1.723, -0.1063, -0.6606), (-1.432, 1.477, 0.2766), (-1.497, 1.204, 0.5093), (-1.723, -0.1063, 0.6606), (-1.917, -0.1183, 0.5093), (-2.053, -0.1266, 0.2766), (-2.101, -0.1296, 0.0), (-1.468, 0.9089, 0.6606), (-1.633, 1.011, -0.5093), (-2.053, 0.1266, -0.2766), (-1.917, 0.1183, -0.5093), (-1.723, 0.1063, -0.6606), (-1.569, 0.7216, 0.6606), (-1.723, 0.1063, 0.6606), (-1.917, 0.1183, 0.5093), (-2.053, 0.1266, 0.2766), (-2.101, 0.1296, 0.0), (-2.022, 0.3779, -0.2766), (-1.645, 0.5234, -0.6606), (-1.888, 0.353, -0.5093), (-1.697, 0.3173, -0.6606), (-1.697, 0.3173, 0.6606), (-1.888, 0.353, 0.5093), (-1.697, 0.3173, -0.6606), (-2.022, 0.3779, 0.2766), (-2.07, 0.3869, 0.0), (-1.96, 0.6235, -0.2766), (-1.831, 0.5824, -0.5093), (-1.645, 0.5234, -0.6606), (-1.645, 0.5234, 0.6606), (-1.831, 0.5824, 0.5093), (-1.96, 0.6235, 0.2766), (-2.006, 0.6383, 0.0), (-1.869, 0.8597, -0.2766), (-1.745, 0.8029, -0.5093), (-1.569, 0.7216, 0.6606), (-1.745, 0.8029, 0.5093), (-1.869, 0.8597, 0.2766), (-1.913, 0.88, 0.0), (-1.749, 1.083, -0.2766), (-1.633, 1.011, -0.5093), (-1.697, -0.3173, -0.6606), (-1.468, 0.9089, 0.6606), (-1.633, 1.011, 0.5093), (-1.749, 1.083, 0.2766), (-1.79, 1.108, 0.0), (-1.602, 1.289, -0.2766), (-1.497, 1.204, 0.5093), (-1.602, 1.289, 0.2766), (-1.64, 1.32, 0.0), (-1.569, -0.7216, 0.6606), (-1.432, 1.477, 0.2766), (-1.466, 1.512, 0.0), (-1.633, -1.011, -0.5093), (-1.497, -1.204, 0.5093), (-1.602, -1.289, -0.2766), (-1.482, 1.47, 0.15), (-1.453, 1.44, 0.3366), (-1.647, 1.308, 0.05123), (-1.578, 1.256, 0.4305), (-1.419, 1.1, 0.7568), (-1.618, 1.25, -0.3366), (-1.79, 1.108, 0.0), (-1.698, 1.051, 0.4774), (-1.475, 0.9062, 0.8281), (-1.19, 0.7157, 1.028), (-1.544, 0.9176, -0.7568), (-1.721, 1.053, -0.4305), (-1.913, 0.88, 0.0), (-1.814, 0.8347, 0.4774), (-1.538, 0.7075, 0.8614), (-1.262, 0.5804, 1.028), (-1.632, 0.7507, -0.7573), (-1.814, 0.8347, -0.4774), (-2.006, 0.6383, 0.0), (-1.903, 0.6054, 0.4774), (-1.613, 0.5132, 0.8614), (-1.323, 0.421, 1.028), (-1.329, 0.4038, -1.028), (-1.651, 0.5191, -0.8281), (-1.903, 0.6054, -0.4774), (-2.07, 0.3869, 0.0), (-1.963, 0.367, 0.4774), (-1.664, 0.3111, 0.8614), (-1.365, 0.2552, 1.028), (-1.365, 0.2552, -1.028), (-1.664, 0.3111, -0.8614), (-1.963, 0.367, -0.4774), (-2.101, 0.1296, 0.0), (-1.993, 0.1229, 0.4774), (-1.69, 0.1042, 0.8614), (-1.386, 0.08549, 1.028), (-1.386, 0.08549, -1.028), (-1.69, 0.1042, -0.8614), (-1.993, 0.1229, -0.4774), (-2.101, -0.1296, 0.0), (-1.993, -0.1229, 0.4774), (-1.69, -0.1042, 0.8614), (-1.386, -0.08549, 1.028), (-1.386, -0.08549, -1.028), (-1.69, -0.1042, -0.8614), (-1.993, -0.1229, -0.4774), (-2.07, -0.3869, 0.0), (-1.963, -0.367, 0.4774), (-1.664, -0.3111, 0.8614), (-1.365, -0.2552, 1.028), (-1.368, -0.2374, -1.028), (-1.703, -0.3123, -0.8281), (-1.963, -0.367, -0.4774), (-2.006, -0.6383, 0.0), (-1.903, -0.6054, 0.4774), (-1.613, -0.5132, 0.8614), (-1.323, -0.421, 1.028), (-1.712, -0.5445, -0.7573), (-1.903, -0.6054, -0.4774), (-1.913, -0.88, 0.0), (-1.814, -0.8347, 0.4774), (-1.575, -0.7181, 0.8281), (-1.269, -0.564, 1.028), (-1.632, -0.7507, -0.7573), (-1.814, -0.8347, -0.4774), (-1.79, -1.108, 0.0), (-1.698, -1.051, 0.4774), (-1.527, -0.9456, 0.7573), (-1.544, -0.9176, -0.7568), (-1.721, -1.053, -0.4305), (-1.665, -1.287, 0.0), (-1.579, -1.222, 0.4769), (-1.419, -1.1, 0.7568), (-1.618, -1.25, -0.3366), (-1.917, -0.1183, -0.5093), (-2.053, -0.1266, -0.2766), (-2.07, -0.3869, 0.0), (-2.022, -0.3779, 0.2766), (-1.888, -0.353, 0.5093), (-1.697, -0.3173, 0.6606), (-1.697, -0.3173, -0.6606), (-1.888, -0.353, -0.5093), (-2.022, -0.3779, -0.2766), (-2.006, -0.6383, 0.0), (-1.96, -0.6235, 0.2766), (-1.831, -0.5824, 0.5093), (-1.645, -0.5234, 0.6606), (-1.831, -0.5824, -0.5093), (-1.96, -0.6235, -0.2766), (-1.913, -0.88, 0.0), (-1.869, -0.8597, 0.2766), (-1.745, -0.8029, 0.5093), (-1.569, -0.7216, 0.6606), (-1.745, -0.8029, -0.5093), (-1.869, -0.8597, -0.2766), (-1.79, -1.108, 0.0), (-1.749, -1.083, 0.2766), (-1.633, -1.011, 0.5093), (-1.633, -1.011, -0.5093), (-1.749, -1.083, -0.2766), (-1.64, -1.32, 0.0), (-1.602, -1.289, 0.2766), (-1.497, -1.204, 0.5093), (-1.602, -1.289, -0.2766)], [], [(0, 14, 15, 1), (1, 15, 16, 2), (2, 16, 17, 3), (3, 17, 18, 4), (4, 18, 19, 5), (5, 19, 20, 6), (6, 20, 21, 7), (7, 21, 22, 8), (8, 22, 23, 9), (9, 23, 24, 10), (10, 24, 25, 11), (11, 25, 26, 12), (12, 26, 27, 13), (0, 13, 27, 14), (14, 28, 29, 15), (15, 29, 30, 16), (16, 30, 31, 17), (17, 31, 32, 18), (18, 32, 33, 19), (19, 33, 34, 20), (20, 34, 35, 21), (21, 35, 36, 22), (22, 36, 37, 23), (23, 37, 38, 24), (24, 38, 39, 25), (25, 39, 40, 26), (26, 40, 41, 27), (27, 41, 28, 14), (28, 42, 43, 29), (29, 43, 44, 30), (30, 44, 45, 31), (31, 45, 46, 32), (32, 46, 47, 33), (33, 47, 48, 34), (34, 48, 49, 35), (35, 49, 50, 36), (36, 50, 51, 37), (37, 51, 52, 38), (38, 52, 53, 39), (39, 53, 54, 40), (40, 54, 55, 41), (41, 55, 42, 28), (42, 56, 57, 43), (43, 57, 58, 44), (44, 58, 59, 45), (45, 59, 60, 46), (46, 60, 61, 47), (47, 61, 62, 48), (48, 62, 63, 49), (49, 63, 64, 50), (50, 64, 65, 51), (51, 65, 66, 52), (52, 66, 67, 53), (53, 67, 68, 54), (54, 68, 69, 55), (55, 69, 56, 42), (56, 70, 71, 57), (57, 71, 72, 58), (58, 72, 73, 59), (59, 73, 74, 60), (60, 74, 75, 61), (61, 75, 76, 62), (62, 76, 77, 63), (63, 77, 78, 64), (64, 78, 79, 65), (65, 79, 80, 66), (66, 80, 81, 67), (67, 81, 82, 68), (68, 82, 83, 69), (69, 83, 70, 56), (70, 84, 85, 71), (71, 85, 86, 72), (72, 86, 87, 73), (73, 87, 88, 74), (74, 88, 89, 75), (75, 89, 90, 76), (76, 90, 91, 77), (77, 91, 92, 78), (78, 92, 93, 79), (79, 93, 94, 80), (80, 94, 95, 81), (81, 95, 96, 82), (82, 96, 97, 83), (83, 97, 84, 70), (84, 98, 99, 85), (85, 99, 100, 86), (86, 100, 101, 87), (87, 101, 102, 88), (88, 102, 103, 89), (89, 103, 104, 90), (90, 104, 105, 91), (91, 105, 106, 92), (92, 106, 107, 93), (93, 107, 108, 94), (94, 108, 109, 95), (95, 109, 110, 96), (96, 110, 111, 97), (97, 111, 98, 84), (98, 112, 113, 99), (99, 113, 114, 100), (100, 114, 115, 101), (101, 115, 116, 102), (102, 116, 117, 103), (103, 117, 118, 104), (104, 118, 119, 105), (105, 119, 120, 106), (106, 120, 121, 107), (107, 121, 122, 108), (108, 122, 123, 109), (109, 123, 124, 110), (110, 124, 125, 111), (111, 125, 112, 98), (112, 126, 127, 113), (113, 127, 128, 114), (114, 128, 129, 115), (115, 129, 130, 116), (116, 130, 131, 117), (117, 131, 132, 118), (118, 132, 133, 119), (119, 133, 134, 120), (120, 134, 135, 121), (121, 135, 136, 122), (122, 136, 137, 123), (123, 137, 138, 124), (124, 138, 139, 125), (125, 139, 126, 112), (126, 140, 141, 127), (127, 141, 142, 128), (128, 142, 143, 129), (129, 143, 144, 130), (130, 144, 145, 131), (131, 145, 146, 132), (132, 146, 147, 133), (133, 147, 148, 134), (134, 148, 149, 135), (135, 149, 150, 136), (136, 150, 151, 137), (137, 151, 152, 138), (138, 152, 153, 139), (139, 153, 140, 126), (140, 154, 155, 141), (141, 155, 156, 142), (142, 156, 157, 143), (143, 157, 158, 144), (144, 158, 159, 145), (145, 159, 160, 146), (146, 160, 161, 147), (147, 161, 162, 148), (148, 162, 163, 149), (149, 163, 164, 150), (150, 164, 165, 151), (151, 165, 166, 152), (152, 166, 167, 153), (153, 167, 154, 140), (154, 168, 169, 155), (155, 169, 170, 156), (156, 170, 171, 157), (157, 171, 172, 158), (158, 172, 173, 159), (159, 173, 174, 160), (160, 174, 175, 161), (161, 175, 176, 162), (162, 176, 177, 163), (163, 177, 178, 164), (164, 178, 179, 165), (165, 179, 180, 166), (166, 180, 181, 167), (167, 181, 168, 154), (168, 182, 183, 169), (169, 183, 184, 170), (170, 184, 185, 171), (171, 185, 186, 172), (172, 186, 187, 173), (173, 187, 188, 174), (174, 188, 189, 175), (175, 189, 190, 176), (176, 190, 191, 177), (177, 191, 192, 178), (178, 192, 193, 179), (179, 193, 194, 180), (180, 194, 195, 181), (181, 195, 182, 168), (182, 196, 197, 183), (183, 197, 198, 184), (184, 198, 199, 185), (185, 199, 200, 186), (186, 200, 201, 187), (187, 201, 202, 188), (188, 202, 203, 189), (189, 203, 204, 190), (190, 204, 205, 191), (191, 205, 206, 192), (192, 206, 207, 193), (193, 207, 208, 194), (194, 208, 209, 195), (195, 209, 196, 182), (196, 210, 211, 197), (197, 211, 212, 198), (198, 212, 213, 199), (199, 213, 214, 200), (200, 214, 215, 201), (201, 215, 216, 202), (202, 216, 217, 203), (203, 217, 218, 204), (204, 218, 219, 205), (205, 219, 220, 206), (206, 220, 221, 207), (207, 221, 222, 208), (208, 222, 223, 209), (209, 223, 210, 196), (210, 224, 225, 211), (211, 225, 226, 212), (212, 226, 227, 213), (213, 227, 228, 214), (214, 228, 229, 215), (215, 229, 230, 216), (216, 230, 231, 217), (217, 231, 232, 218), (218, 232, 233, 219), (219, 233, 234, 220), (220, 234, 235, 221), (221, 235, 236, 222), (222, 236, 237, 223), (223, 237, 224, 210), (1362, 1369, 1370, 1363), (1360, 1367, 1368, 1361), (1359, 1366, 1367, 1360), (227, 241, 242, 228), (228, 242, 243, 229), (229, 243, 244, 230), (230, 244, 245, 231), (231, 245, 246, 232), (232, 246, 247, 233), (233, 247, 248, 234), (234, 248, 249, 235), (235, 249, 250, 236), (1358, 1365, 1366, 1359), (1357, 1364, 1358, 1351), (1356, 1363, 1364, 1357), (1355, 1362, 1363, 1356), (1353, 1360, 1361, 1354), (1352, 1359, 1360, 1353), (242, 256, 257, 243), (243, 257, 258, 244), (244, 258, 259, 245), (245, 259, 260, 246), (246, 260, 261, 247), (247, 261, 262, 248), (1351, 1358, 1359, 1352), (1350, 1357, 1351, 1344), (1349, 1356, 1357, 1350), (1348, 1355, 1356, 1349), (920, 934, 935, 921), (1346, 1353, 1354, 1347), (1345, 1352, 1353, 1346), (1344, 1351, 1352, 1345), (1343, 1350, 1344, 1338), (257, 271, 272, 258), (258, 272, 273, 259), (259, 273, 274, 260), (260, 274, 275, 261), (261, 275, 276, 262), (1342, 1349, 1350, 1343), (1340, 1346, 1347, 1341), (1339, 1345, 1346, 1340), (919, 933, 934, 920), (918, 932, 933, 919), (912, 926, 927, 913), (1338, 1344, 1345, 1339), (1337, 1343, 1338, 1332), (1336, 1342, 1343, 1337), (1334, 1340, 1341, 1335), (272, 286, 287, 273), (273, 287, 288, 274), (274, 288, 289, 275), (1333, 1339, 1340, 1334), (1332, 1338, 1339, 1333), (1331, 1337, 1332, 1328), (911, 925, 926, 912), (910, 924, 925, 911), (909, 923, 924, 910), (908, 922, 923, 909), (907, 921, 922, 908), (1329, 1333, 1334, 1330), (1328, 1332, 1333, 1329), (1326, 1328, 1329, 1327), (1282, 1277, 1335, 1341), (1288, 1293, 1355, 1348), (355, 438, 1297, 1349), (343, 449, 1290, 1355), (333, 459, 1285, 1359), (340, 452, 1286, 1358), (906, 920, 921, 907), (905, 919, 920, 906), (904, 918, 919, 905), (898, 912, 913, 899), (897, 911, 912, 898), (398, 399, 1322, 1326), (304, 240, 1408, 1378), (291, 1257, 1417, 1387), (318, 476, 1273, 1368), (311, 253, 1405, 1375), (370, 424, 1305, 1341), (297, 1255, 1415, 1385), (270, 1266, 1426, 1396), (896, 910, 911, 897), (894, 906, 907, 895), (893, 905, 906, 894), (892, 904, 905, 893), (891, 903, 904, 892), (887, 899, 900, 888), (886, 898, 899, 887), (344, 448, 1291, 1354), (314, 263, 1402, 1372), (369, 425, 1304, 1342), (319, 475, 1274, 1367), (356, 437, 1298, 1348), (383, 413, 1312, 1335), (328, 464, 1279, 1364), (885, 897, 898, 886), (883, 893, 894, 884), (882, 892, 893, 883), (881, 891, 892, 882), (880, 890, 891, 881), (878, 888, 879, 870), (877, 887, 888, 878), (306, 252, 1406, 1376), (388, 403, 1317, 1330), (371, 423, 1306, 1340), (326, 474, 1275, 1366), (345, 447, 1292, 1353), (329, 463, 1280, 1363), (327, 465, 1276, 1365), (876, 886, 887, 877), (875, 885, 886, 876), (873, 882, 883, 874), (872, 881, 882, 873), (871, 880, 881, 872), (870, 879, 880, 871), (869, 878, 870, 864), (386, 410, 1315, 1332), (298, 1254, 1414, 1384), (372, 417, 1307, 1339), (389, 402, 1318, 1329), (331, 461, 1283, 1361), (279, 1263, 1423, 1393), (868, 877, 878, 869), (866, 872, 873, 867), (865, 871, 872, 866), (864, 870, 871, 865), (359, 431, 1301, 1345), (315, 264, 1401, 1371), (283, 1261, 1421, 1391), (346, 446, 1294, 1352), (317, 477, 1270, 1369), (299, 1253, 1413, 1383), (384, 412, 1313, 1334), (341, 451, 1287, 1357), (316, 265, 1400, 1370), (292, 1256, 1416, 1386), (301, 1251, 1411, 1381), (284, 1260, 1420, 1390), (385, 411, 1314, 1333), (268, 1268, 1428, 1398), (312, 254, 1404, 1374), (354, 444, 1296, 1350), (330, 462, 1281, 1362), (396, 401, 1319, 1328), (302, 238, 1410, 1380), (282, 1262, 1422, 1392), (269, 1267, 1427, 1397), (373, 416, 1308, 1338), (313, 255, 1403, 1373), (277, 1265, 1425, 1395), (357, 436, 1299, 1347), (360, 430, 1302, 1344), (290, 1258, 1418, 1388), (374, 415, 1309, 1337), (305, 251, 1407, 1377), (387, 409, 1316, 1331), (382, 414, 1310, 1336), (397, 400, 1321, 1327), (285, 1259, 1419, 1389), (278, 1264, 1424, 1394), (300, 1252, 1412, 1382), (368, 429, 1303, 1343), (342, 450, 1289, 1356), (303, 239, 1409, 1379), (332, 460, 1284, 1360), (347, 445, 1295, 1351), (358, 432, 1300, 1346), (267, 1269, 1429, 1399), (392, 1013, 1313, 412), (288, 287, 908, 909), (1104, 717, 398, 1326), (807, 851, 1238, 1194), (443, 457, 1074, 1063), (987, 1128, 1342, 1304), (227, 226, 866, 867), (473, 487, 1094, 1086), (738, 376, 424, 370), (1150, 763, 331, 1361), (753, 339, 447, 345), (225, 224, 864, 865), (289, 288, 909, 910), (806, 850, 1237, 1193), (810, 854, 1266, 270), (814, 858, 1245, 1201), (352, 973, 1298, 437), (726, 404, 1025, 1113), (848, 1235, 1422, 1262), (1135, 954, 1288, 1348), (1132, 745, 358, 1346), (763, 321, 461, 331), (487, 488, 1095, 1094), (503, 490, 1097, 1100), (439, 440, 1061, 1060), (466, 467, 1084, 1083), (1182, 795, 297, 1385), (467, 453, 1073, 1084), (774, 280, 901, 1161), (242, 241, 873, 874), (1146, 759, 341, 1357), (422, 1043, 1322, 399), (226, 225, 865, 866), (248, 262, 885, 875), (426, 440, 441, 427), (427, 441, 442, 428), (739, 375, 996, 1126), (241, 227, 867, 873), (1199, 1192, 1393, 1398), (775, 266, 477, 317), (224, 237, 869, 864), (321, 942, 1283, 461), (361, 982, 1299, 436), (1012, 1118, 1335, 1312), (1202, 1197, 1396, 1399), (1209, 1165, 1372, 1402), (395, 1016, 1316, 409), (439, 453, 454, 440), (440, 454, 455, 441), (441, 455, 456, 442), (442, 456, 457, 443), (839, 1226, 1415, 1255), (1233, 1189, 1390, 1420), (968, 1144, 1355, 1293), (1174, 787, 303, 1379), (813, 857, 1244, 1200), (453, 439, 1060, 1073), (719, 420, 1041, 1106), (480, 466, 1083, 1093), (764, 320, 941, 1151), (440, 426, 1047, 1061), (453, 467, 468, 454), (454, 468, 469, 455), (455, 469, 470, 456), (456, 470, 471, 457), (457, 471, 472, 458), (325, 946, 1287, 451), (986, 1129, 1343, 1303), (756, 336, 957, 1143), (1162, 1171, 1376, 1369), (478, 479, 1092, 1091), (782, 826, 1213, 1169), (427, 428, 1049, 1048), (1192, 805, 279, 1393), (466, 480, 481, 467), (467, 481, 482, 468), (468, 482, 483, 469), (469, 483, 484, 470), (470, 484, 485, 471), (471, 485, 486, 472), (472, 486, 487, 473), (488, 489, 1096, 1095), (491, 492, 1099, 1098), (457, 458, 1075, 1074), (801, 845, 1259, 285), (783, 827, 1214, 1170), (478, 492, 493, 479), (479, 493, 494, 480), (480, 494, 495, 481), (481, 495, 496, 482), (482, 496, 497, 483), (483, 497, 498, 484), (484, 498, 499, 485), (485, 499, 500, 486), (486, 500, 501, 487), (487, 501, 502, 488), (488, 502, 503, 489), (276, 275, 896, 897), (490, 504, 505, 491), (491, 505, 506, 492), (492, 506, 507, 493), (493, 507, 508, 494), (494, 508, 509, 495), (495, 509, 510, 496), (496, 510, 511, 497), (497, 511, 512, 498), (498, 512, 513, 499), (499, 513, 514, 500), (500, 514, 515, 501), (501, 515, 516, 502), (502, 516, 517, 503), (503, 517, 504, 490), (504, 518, 519, 505), (505, 519, 520, 506), (506, 520, 521, 507), (507, 521, 522, 508), (508, 522, 523, 509), (509, 523, 524, 510), (510, 524, 525, 511), (511, 525, 526, 512), (512, 526, 527, 513), (513, 527, 528, 514), (514, 528, 529, 515), (515, 529, 530, 516), (516, 530, 531, 517), (517, 531, 518, 504), (518, 532, 533, 519), (519, 533, 534, 520), (520, 534, 535, 521), (521, 535, 536, 522), (522, 536, 537, 523), (523, 537, 538, 524), (524, 538, 539, 525), (525, 539, 540, 526), (526, 540, 541, 527), (527, 541, 542, 528), (528, 542, 543, 529), (529, 543, 544, 530), (530, 544, 545, 531), (531, 545, 532, 518), (532, 546, 547, 533), (533, 547, 548, 534), (534, 548, 549, 535), (535, 549, 550, 536), (536, 550, 551, 537), (537, 551, 552, 538), (538, 552, 553, 539), (539, 553, 554, 540), (540, 554, 555, 541), (541, 555, 556, 542), (542, 556, 557, 543), (543, 557, 558, 544), (544, 558, 559, 545), (545, 559, 546, 532), (546, 560, 561, 547), (547, 561, 562, 548), (548, 562, 563, 549), (549, 563, 564, 550), (550, 564, 565, 551), (551, 565, 566, 552), (552, 566, 567, 553), (553, 567, 568, 554), (554, 568, 569, 555), (555, 569, 570, 556), (556, 570, 571, 557), (557, 571, 572, 558), (558, 572, 573, 559), (559, 573, 560, 546), (560, 574, 575, 561), (561, 575, 576, 562), (562, 576, 577, 563), (563, 577, 578, 564), (564, 578, 579, 565), (565, 579, 580, 566), (566, 580, 581, 567), (567, 581, 582, 568), (568, 582, 583, 569), (569, 583, 584, 570), (570, 584, 585, 571), (571, 585, 586, 572), (572, 586, 587, 573), (573, 587, 574, 560), (574, 588, 589, 575), (575, 589, 590, 576), (576, 590, 591, 577), (577, 591, 592, 578), (578, 592, 593, 579), (579, 593, 594, 580), (580, 594, 595, 581), (581, 595, 596, 582), (582, 596, 597, 583), (583, 597, 598, 584), (584, 598, 599, 585), (585, 599, 600, 586), (586, 600, 601, 587), (587, 601, 588, 574), (588, 602, 603, 589), (589, 603, 604, 590), (590, 604, 605, 591), (591, 605, 606, 592), (592, 606, 607, 593), (593, 607, 608, 594), (594, 608, 609, 595), (595, 609, 610, 596), (596, 610, 611, 597), (597, 611, 612, 598), (598, 612, 613, 599), (599, 613, 614, 600), (600, 614, 615, 601), (601, 615, 602, 588), (602, 616, 617, 603), (603, 617, 618, 604), (604, 618, 619, 605), (605, 619, 620, 606), (606, 620, 621, 607), (607, 621, 622, 608), (608, 622, 623, 609), (609, 623, 624, 610), (610, 624, 625, 611), (611, 625, 626, 612), (612, 626, 627, 613), (613, 627, 628, 614), (614, 628, 629, 615), (615, 629, 616, 602), (616, 630, 631, 617), (617, 631, 632, 618), (618, 632, 633, 619), (619, 633, 634, 620), (620, 634, 635, 621), (621, 635, 636, 622), (622, 636, 637, 623), (623, 637, 638, 624), (624, 638, 639, 625), (625, 639, 640, 626), (626, 640, 641, 627), (627, 641, 642, 628), (628, 642, 643, 629), (629, 643, 630, 616), (630, 644, 645, 631), (631, 645, 646, 632), (632, 646, 647, 633), (633, 647, 648, 634), (634, 648, 649, 635), (635, 649, 650, 636), (636, 650, 651, 637), (637, 651, 652, 638), (638, 652, 653, 639), (639, 653, 654, 640), (640, 654, 655, 641), (641, 655, 656, 642), (642, 656, 657, 643), (643, 657, 644, 630), (644, 658, 659, 645), (645, 659, 660, 646), (646, 660, 661, 647), (647, 661, 662, 648), (648, 662, 663, 649), (649, 663, 664, 650), (650, 664, 665, 651), (651, 665, 666, 652), (652, 666, 667, 653), (653, 667, 668, 654), (654, 668, 669, 655), (655, 669, 670, 656), (656, 670, 671, 657), (657, 671, 658, 644), (658, 672, 673, 659), (659, 673, 674, 660), (660, 674, 675, 661), (661, 675, 676, 662), (662, 676, 677, 663), (663, 677, 678, 664), (664, 678, 679, 665), (665, 679, 680, 666), (666, 680, 681, 667), (667, 681, 682, 668), (668, 682, 683, 669), (669, 683, 684, 670), (670, 684, 685, 671), (671, 685, 672, 658), (672, 686, 687, 673), (673, 687, 688, 674), (674, 688, 689, 675), (675, 689, 690, 676), (676, 690, 691, 677), (677, 691, 692, 678), (678, 692, 693, 679), (679, 693, 694, 680), (680, 694, 695, 681), (681, 695, 696, 682), (682, 696, 697, 683), (683, 697, 698, 684), (684, 698, 699, 685), (685, 699, 686, 672), (686, 700, 701, 687), (687, 701, 702, 688), (688, 702, 703, 689), (689, 703, 704, 690), (690, 704, 705, 691), (691, 705, 706, 692), (692, 706, 707, 693), (693, 707, 708, 694), (694, 708, 709, 695), (695, 709, 710, 696), (696, 710, 711, 697), (697, 711, 712, 698), (698, 712, 713, 699), (699, 713, 700, 686), (700, 0, 1, 701), (701, 1, 2, 702), (702, 2, 3, 703), (703, 3, 4, 704), (704, 4, 5, 705), (705, 5, 6, 706), (706, 6, 7, 707), (707, 7, 8, 708), (708, 8, 9, 709), (709, 9, 10, 710), (710, 10, 11, 711), (711, 11, 12, 712), (712, 12, 13, 713), (713, 13, 0, 700), (275, 289, 910, 896), (1133, 1125, 1341, 1347), (1195, 808, 278, 1394), (754, 338, 448, 344), (767, 308, 463, 329), (773, 281, 902, 1160), (250, 249, 876, 877), (426, 427, 1048, 1047), (733, 381, 414, 382), (1242, 1198, 1397, 1427), (262, 276, 897, 885), (1197, 810, 270, 1396), (428, 442, 1062, 1049), (727, 395, 409, 387), (249, 248, 875, 876), (1121, 734, 374, 1337), (831, 1218, 1409, 239), (271, 257, 884, 894), (1163, 776, 316, 1370), (985, 1130, 1344, 1302), (442, 443, 1063, 1062), (1196, 1202, 1399, 1395), (715, 434, 1055, 1102), (256, 242, 874, 883), (849, 1236, 1423, 1263), (287, 286, 907, 908), (1002, 1120, 1336, 1310), (257, 256, 883, 884), (1154, 767, 329, 1363), (472, 473, 1086, 1085), (798, 842, 1258, 290), (716, 433, 1054, 1103), (1210, 1166, 1373, 1403), (740, 367, 988, 1127), (492, 478, 1091, 1099), (768, 307, 464, 328), (747, 353, 974, 1134), (1118, 731, 383, 1335), (721, 418, 1039, 1108), (490, 491, 1098, 1097), (819, 863, 1250, 1206), (734, 380, 415, 374), (1243, 1199, 1398, 1428), (854, 1241, 1426, 1266), (380, 1001, 1309, 415), (745, 362, 432, 358), (714, 435, 1056, 1101), (820, 1207, 1400, 265), (458, 472, 1085, 1075), (742, 365, 429, 368), (918, 1118, 1335, 1277), (818, 862, 1249, 1205), (800, 844, 1231, 1187), (272, 271, 894, 895), (725, 405, 1026, 1112), (1131, 744, 359, 1345), (732, 390, 1011, 1119), (720, 419, 1040, 1107), (1217, 1173, 1378, 1408), (1001, 1121, 1337, 1309), (1117, 1111, 1330, 1334), (791, 835, 1222, 1178), (237, 236, 868, 869), (308, 929, 1280, 463), (1211, 1167, 1374, 1404), (391, 1012, 1312, 413), (817, 861, 1248, 1204), (735, 379, 416, 373), (489, 503, 1100, 1096), (799, 843, 1230, 1186), (751, 349, 445, 347), (755, 337, 958, 1142), (479, 480, 1093, 1092), (816, 860, 1247, 1203), (1141, 754, 344, 1354), (1234, 1190, 1391, 1421), (286, 272, 895, 907), (1198, 1199, 1398, 1397), (236, 250, 877, 868), (792, 836, 1223, 1179), (765, 310, 931, 1152), (1183, 796, 292, 1386), (804, 848, 1262, 282), (921, 935, 936, 922), (922, 936, 937, 923), (923, 937, 938, 924), (924, 938, 939, 925), (925, 939, 940, 926), (933, 947, 948, 934), (934, 948, 949, 935), (935, 949, 950, 936), (936, 950, 951, 937), (937, 951, 952, 938), (938, 952, 953, 939), (939, 953, 954, 940), (947, 961, 962, 948), (948, 962, 963, 949), (949, 963, 964, 950), (950, 964, 965, 951), (951, 965, 966, 952), (952, 966, 967, 953), (953, 967, 968, 954), (961, 975, 976, 962), (962, 976, 977, 963), (963, 977, 978, 964), (964, 978, 979, 965), (965, 979, 980, 966), (966, 980, 981, 967), (888, 900, 1108, 1103), (989, 975, 1151, 1160), (995, 1009, 1170, 1161), (1224, 1180, 1383, 1413), (975, 989, 990, 976), (976, 990, 991, 977), (977, 991, 992, 978), (978, 992, 993, 979), (979, 993, 994, 980), (980, 994, 995, 981), (1058, 1044, 1193, 1200), (926, 940, 1127, 1119), (904, 903, 1111, 1112), (1068, 1069, 1204, 1203), (1010, 1024, 1179, 1171), (918, 904, 1112, 1118), (1078, 1068, 1203, 1206), (927, 926, 1119, 1120), (989, 1003, 1004, 990), (990, 1004, 1005, 991), (991, 1005, 1006, 992), (992, 1006, 1007, 993), (993, 1007, 1008, 994), (994, 1008, 1009, 995), (961, 947, 1134, 1142), (1070, 1057, 1199, 1205), (967, 981, 1152, 1143), (890, 880, 1102, 1105), (1038, 1052, 1194, 1187), (1009, 1010, 1171, 1170), (879, 888, 1103, 1101), (1069, 1070, 1205, 1204), (1003, 1017, 1018, 1004), (1004, 1018, 1019, 1005), (1005, 1019, 1020, 1006), (1006, 1020, 1021, 1007), (1007, 1021, 1022, 1008), (1008, 1022, 1023, 1009), (1009, 1023, 1024, 1010), (903, 891, 1106, 1111), (1057, 1058, 1200, 1199), (1031, 1017, 1178, 1186), (1052, 1053, 1195, 1194), (1053, 1066, 1201, 1195), (891, 890, 1105, 1106), (913, 927, 1120, 1113), (1017, 1031, 1032, 1018), (1018, 1032, 1033, 1019), (1019, 1033, 1034, 1020), (1020, 1034, 1035, 1021), (1021, 1035, 1036, 1022), (1022, 1036, 1037, 1023), (1023, 1037, 1038, 1024), (1024, 1038, 1187, 1179), (984, 1131, 1345, 1301), (899, 913, 1113, 1107), (1044, 1030, 1185, 1193), (1017, 1003, 1169, 1178), (933, 932, 1125, 1126), (1030, 1044, 1045, 1031), (1031, 1045, 1046, 1032), (1032, 1046, 1047, 1033), (1033, 1047, 1048, 1034), (1034, 1048, 1049, 1035), (1035, 1049, 1050, 1036), (1036, 1050, 1051, 1037), (1037, 1051, 1052, 1038), (975, 961, 1142, 1151), (1030, 1031, 1186, 1185), (947, 933, 1126, 1134), (880, 879, 1101, 1102), (900, 899, 1107, 1108), (1066, 1067, 1202, 1201), (1044, 1058, 1059, 1045), (1045, 1059, 1060, 1046), (1046, 1060, 1061, 1047), (1049, 1062, 1063, 1050), (1050, 1063, 1064, 1051), (1051, 1064, 1065, 1052), (1052, 1065, 1066, 1053), (1003, 989, 1160, 1169), (981, 995, 1161, 1152), (940, 954, 1135, 1127), (1067, 1078, 1206, 1202), (1057, 1070, 1071, 1058), (1058, 1071, 1072, 1059), (1059, 1072, 1073, 1060), (1063, 1074, 1075, 1064), (1064, 1075, 1076, 1065), (1065, 1076, 1077, 1066), (1066, 1077, 1078, 1067), (968, 967, 1143, 1144), (1068, 1079, 1080, 1069), (1069, 1080, 1081, 1070), (1070, 1081, 1082, 1071), (1071, 1082, 1083, 1072), (1072, 1083, 1084, 1073), (1075, 1085, 1086, 1076), (1076, 1086, 1087, 1077), (1077, 1087, 1088, 1078), (1078, 1088, 1079, 1068), (1079, 1089, 1090, 1080), (1080, 1090, 1091, 1081), (1081, 1091, 1092, 1082), (1082, 1092, 1093, 1083), (1086, 1094, 1095, 1087), (1087, 1095, 1096, 1088), (1088, 1096, 1089, 1079), (1089, 1097, 1098, 1090), (1090, 1098, 1099, 1091), (1096, 1100, 1097, 1089), (1101, 1104, 1105, 1102), (1103, 1108, 1104, 1101), (757, 335, 449, 343), (1105, 1110, 1111, 1106), (1107, 1113, 1114, 1108), (1108, 1114, 1109, 1104), (363, 984, 1301, 431), (1218, 1174, 1379, 1409), (1111, 1117, 1118, 1112), (1113, 1120, 1121, 1114), (1000, 1122, 1338, 1308), (1150, 1141, 1354, 1361), (1159, 1150, 1361, 1368), (852, 1239, 1424, 1264), (1119, 1127, 1128, 1120), (1155, 768, 328, 1364), (796, 840, 1256, 292), (338, 959, 1291, 448), (784, 828, 252, 306), (1053, 1195, 1394, 1323), (1125, 1133, 1134, 1126), (1127, 1135, 1136, 1128), (840, 1227, 1416, 1256), (743, 364, 430, 360), (1149, 762, 332, 1360), (1164, 777, 315, 1371), (1130, 743, 360, 1344), (1133, 1141, 1142, 1134), (802, 846, 1260, 284), (758, 334, 450, 342), (1172, 1180, 1383, 1377), (307, 928, 1279, 464), (1120, 733, 382, 1336), (930, 1153, 1362, 1281), (1141, 1150, 1151, 1142), (1143, 1152, 1153, 1144), (1172, 785, 305, 1377), (746, 361, 436, 357), (781, 825, 253, 311), (322, 943, 1284, 460), (1225, 1181, 1384, 1414), (821, 1208, 1401, 264), (1150, 1159, 1160, 1151), (1152, 1161, 1162, 1153), (1129, 742, 368, 1343), (1219, 1175, 1380, 1410), (1030, 1185, 1388, 1320), (1156, 769, 327, 1365), (1212, 1168, 1375, 1405), (1171, 784, 306, 1376), (1159, 1168, 1169, 1160), (1161, 1170, 1171, 1162), (929, 1154, 1363, 1280), (829, 1216, 1407, 251), (1235, 1191, 1392, 1422), (956, 1144, 1355, 1290), (1138, 751, 347, 1351), (1173, 786, 304, 1378), (1168, 1177, 1178, 1169), (1171, 1179, 1180, 1172), (1226, 1182, 1385, 1415), (983, 1132, 1346, 1300), (364, 985, 1302, 430), (815, 859, 1269, 267), (1220, 1176, 1381, 1411), (1177, 1185, 1186, 1178), (1179, 1187, 1188, 1180), (999, 1123, 1339, 1307), (1111, 1110, 1329, 1330), (296, 917, 1276, 465), (1153, 1162, 1369, 1362), (1184, 1192, 1193, 1185), (1187, 1194, 1195, 1188), (828, 1215, 1406, 252), (928, 1155, 1364, 1279), (1171, 1010, 1311, 1376), (728, 394, 410, 386), (1192, 1199, 1200, 1193), (1195, 1201, 1202, 1196), (955, 1145, 1356, 1289), (1197, 1203, 1204, 1198), (1198, 1204, 1205, 1199), (1202, 1206, 1203, 1197), (1363, 1370, 1371, 1364), (1364, 1371, 1365, 1358), (1365, 1372, 1373, 1366), (1366, 1373, 1374, 1367), (1367, 1374, 1375, 1368), (1369, 1376, 1377, 1370), (1370, 1377, 1378, 1371), (1371, 1378, 1372, 1365), (1372, 1379, 1380, 1373), (1373, 1380, 1381, 1374), (1374, 1381, 1382, 1375), (1377, 1383, 1384, 1378), (1378, 1384, 1379, 1372), (1379, 1385, 1386, 1380), (1380, 1386, 1387, 1381), (1381, 1387, 1388, 1382), (1383, 1389, 1390, 1384), (1384, 1390, 1385, 1379), (1385, 1391, 1392, 1386), (1386, 1392, 1393, 1387), (1389, 1394, 1395, 1390), (1390, 1395, 1391, 1385), (1391, 1396, 1397, 1392), (1392, 1397, 1398, 1393), (1395, 1399, 1396, 1391), (780, 824, 254, 312), (741, 366, 425, 369), (1105, 890, 1271, 1327), (1232, 1188, 1389, 1419), (824, 1211, 1404, 254), (1191, 804, 282, 1392), (1135, 748, 356, 1348), (1208, 1164, 1371, 1401), (379, 1000, 1308, 416), (1013, 1117, 1334, 1313), (790, 834, 1252, 300), (324, 945, 1286, 452), (1117, 730, 384, 1334), (779, 823, 255, 313), (334, 955, 1289, 450), (1167, 780, 312, 1374), (1207, 1163, 1370, 1400), (339, 960, 1292, 447), (1122, 735, 373, 1338), (1014, 1116, 1333, 1314), (1133, 746, 357, 1347), (1147, 760, 340, 1358), (842, 1229, 1418, 1258), (856, 1243, 1428, 1268), (942, 1150, 1361, 1283), (766, 309, 462, 330), (731, 391, 413, 383), (795, 839, 1255, 297), (1140, 753, 345, 1353), (1216, 1172, 1377, 1407), (407, 1028, 1318, 402), (954, 968, 1293, 1288), (1145, 758, 342, 1356), (959, 1141, 1354, 1291), (376, 997, 1305, 424), (724, 406, 403, 388), (1199, 812, 268, 1398), (1192, 1184, 1387, 1393), (1241, 1197, 1396, 1426), (294, 915, 1274, 475), (859, 1246, 1429, 1269), (1114, 727, 387, 1331), (832, 1219, 1410, 238), (1042, 1105, 1327, 1321), (736, 378, 417, 372), (1180, 1188, 1389, 1383), (1110, 723, 389, 1329), (1185, 1177, 1382, 1388), (960, 1140, 1353, 1292), (1125, 738, 370, 1341), (1158, 771, 319, 1367), (889, 1162, 1369, 1270), (1195, 1196, 1395, 1394), (323, 944, 1285, 459), (803, 847, 1261, 283), (1177, 1168, 1375, 1382), (969, 1139, 1352, 1294), (825, 1212, 1405, 253), (723, 407, 402, 389), (1240, 1196, 1395, 1425), (750, 350, 444, 354), (794, 838, 1254, 298), (1175, 788, 302, 1380), (366, 987, 1304, 425), (1188, 1195, 1394, 1389), (1043, 1104, 1326, 1322), (812, 856, 1268, 268), (295, 916, 1275, 474), (1015, 1115, 1332, 1315), (834, 1221, 1412, 1252), (1120, 1128, 1342, 1336), (1148, 761, 333, 1359), (837, 1224, 1413, 1253), (932, 918, 1277, 1282), (1168, 781, 311, 1375), (762, 322, 460, 332), (393, 1014, 1314, 411), (1197, 1198, 1397, 1396), (943, 1149, 1360, 1284), (1239, 1195, 1394, 1424), (730, 392, 412, 384), (408, 1029, 1319, 401), (1128, 741, 369, 1342), (1121, 1120, 1336, 1337), (811, 855, 1267, 269), (1157, 770, 326, 1366), (1016, 1114, 1331, 1316), (853, 1240, 1425, 1265), (1180, 793, 299, 1383), (778, 822, 263, 314), (1229, 1185, 1388, 1418), (293, 914, 1273, 476), (1116, 729, 385, 1333), (761, 323, 459, 333), (1168, 1159, 1368, 1375), (944, 1148, 1359, 1285), (809, 853, 1265, 277), (729, 393, 411, 385), (793, 837, 1253, 299), (845, 1232, 1419, 1259), (855, 1242, 1427, 1267), (772, 293, 476, 318), (1184, 1185, 1388, 1387), (1196, 809, 277, 1395), (378, 999, 1307, 417), (997, 1125, 1341, 1305), (266, 889, 1270, 477), (760, 324, 452, 340), (1120, 927, 1278, 1336), (970, 1138, 1351, 1295), (1159, 772, 318, 1368), (1118, 1117, 1334, 1335), (1136, 1135, 1348, 1349), (1188, 801, 285, 1389), (771, 294, 475, 319), (1246, 1202, 1399, 1429), (823, 1210, 1403, 255), (1123, 736, 372, 1339), (1162, 775, 317, 1369), (1110, 1105, 1327, 1329), (722, 408, 401, 396), (903, 1111, 1330, 1272), (808, 852, 1264, 278), (1109, 722, 396, 1328), (749, 351, 438, 355), (770, 295, 474, 326), (1171, 1172, 1377, 1376), (1027, 1111, 1330, 1317), (789, 833, 1251, 301), (971, 1137, 1350, 1296), (846, 1233, 1420, 1260), (1202, 815, 267, 1399), (1198, 811, 269, 1397), (769, 296, 465, 327), (1028, 1110, 1329, 1318), (838, 1225, 1414, 1254), (1177, 790, 300, 1382), (1125, 932, 1282, 1341), (777, 821, 264, 315), (972, 1136, 1349, 1297), (841, 1228, 1417, 1257), (1189, 802, 284, 1390), (421, 1042, 1321, 400), (1109, 1114, 1331, 1328), (1215, 1171, 1376, 1406), (788, 832, 238, 302), (1181, 794, 298, 1384), (1144, 1153, 1362, 1355), (348, 969, 1294, 446), (776, 820, 265, 316), (1228, 1184, 1387, 1417), (1184, 797, 291, 1387), (309, 930, 1281, 462), (748, 352, 437, 356), (914, 1159, 1368, 1273), (1105, 718, 397, 1327), (1029, 1109, 1328, 1319), (718, 421, 400, 397), (1166, 779, 313, 1373), (998, 1124, 1340, 1306), (335, 956, 1290, 449), (1139, 752, 346, 1352), (365, 986, 1303, 429), (1114, 1121, 1337, 1331), (1067, 1202, 1399, 1325), (1057, 1199, 1398, 1324), (1153, 766, 330, 1362), (362, 983, 1300, 432), (915, 1158, 1367, 1274), (785, 829, 251, 305), (377, 998, 1306, 423), (1144, 757, 343, 1355), (1105, 1104, 1326, 1327), (973, 1135, 1348, 1298), (1227, 1183, 1386, 1416), (833, 1220, 1411, 1251), (1128, 1136, 1349, 1342), (822, 1209, 1402, 263), (350, 971, 1296, 444), (916, 1157, 1366, 1275), (1124, 737, 371, 1340), (797, 841, 1257, 291), (1104, 1109, 1328, 1326), (787, 831, 239, 303), (394, 1015, 1315, 410), (737, 377, 423, 371), (717, 422, 399, 398), (1221, 1177, 1382, 1412), (351, 972, 1297, 438), (847, 1234, 1421, 1261), (759, 325, 451, 341), (349, 970, 1295, 445), (1176, 789, 301, 1381), (945, 1147, 1358, 1286), (1236, 1192, 1393, 1423), (1165, 778, 314, 1372), (1137, 750, 354, 1350), (917, 1156, 1365, 1276), (406, 1027, 1317, 403), (752, 348, 446, 346), (381, 1002, 1310, 414), (1115, 728, 386, 1332), (1136, 749, 355, 1349), (1190, 803, 283, 1391), (744, 363, 431, 359), (946, 1146, 1357, 1287), (1111, 724, 388, 1330), (786, 830, 240, 304), (1185, 798, 290, 1388), (1141, 1133, 1347, 1354), (982, 1133, 1347, 1299), (830, 1217, 1408, 240), (805, 849, 1263, 279)])
me_torus.polygons.foreach_set('use_smooth', [1, 1, 1, 1, 1, 1, 1, 1, 1, 1, 1, 1, 1, 1, 1, 1, 1, 1, 1, 1, 1, 1, 1, 1, 1, 1, 1, 1, 1, 1, 1, 1, 1, 1, 1, 1, 1, 1, 1, 1, 1, 1, 1, 1, 1, 1, 1, 1, 1, 1, 1, 1, 1, 1, 1, 1, 1, 1, 1, 1, 1, 1, 1, 1, 1, 1, 1, 1, 1, 1, 1, 1, 1, 1, 1, 1, 1, 1, 1, 1, 1, 1, 1, 1, 1, 1, 1, 1, 1, 1, 1, 1, 1, 1, 1, 1, 1, 1, 1, 1, 1, 1, 1, 1, 1, 1, 1, 1, 1, 1, 1, 1, 1, 1, 1, 1, 1, 1, 1, 1, 1, 1, 1, 1, 1, 1, 1, 1, 1, 1, 1, 1, 1, 1, 1, 1, 1, 1, 1, 1, 1, 1, 1, 1, 1, 1, 1, 1, 1, 1, 1, 1, 1, 1, 1, 1, 1, 1, 1, 1, 1, 1, 1, 1, 1, 1, 1, 1, 1, 1, 1, 1, 1, 1, 1, 1, 1, 1, 1, 1, 1, 1, 1, 1, 1, 1, 1, 1, 1, 1, 1, 1, 1, 1, 1, 1, 1, 1, 1, 1, 1, 1, 1, 1, 1, 1, 1, 1, 1, 1, 1, 1, 1, 1, 1, 1, 1, 1, 1, 1, 1, 1, 1, 1, 1, 1, 1, 1, 1, 1, 1, 1, 1, 1, 1, 1, 1, 1, 1, 1, 1, 1, 1, 1, 1, 1, 1, 1, 1, 1, 1, 1, 1, 1, 1, 1, 1, 1, 1, 1, 1, 1, 1, 1, 1, 1, 1, 1, 1, 1, 1, 1, 1, 1, 1, 1, 1, 1, 1, 1, 1, 1, 1, 1, 1, 1, 1, 1, 0, 0, 0, 0, 1, 1, 1, 1, 1, 0, 0, 0, 0, 0, 0, 0, 0, 1, 1, 1, 1, 1, 1, 1, 0, 0, 0, 0, 0, 0, 0, 1, 1, 1, 1, 1, 1, 1, 0, 0, 0, 0, 0, 0, 0, 1, 1, 1, 1, 1, 1, 1, 0, 0, 0, 0, 0, 0, 1, 1, 1, 1, 0, 0, 0, 0, 0, 0, 0, 0, 0, 0, 0, 0, 0, 0, 0, 0, 0, 0, 0, 0, 0, 0, 0, 0, 0, 0, 0, 0, 0, 0, 0, 0, 0, 0, 0, 0, 0, 0, 0, 0, 0, 0, 0, 1, 0, 0, 1, 0, 1, 1, 0, 0, 0, 1, 1, 0, 0, 0, 0, 0, 0, 1, 0, 0, 1, 1, 1, 1, 0, 1, 0, 1, 0, 0, 1, 1, 1, 1, 0, 1, 1, 0, 1, 0, 0, 0, 1, 0, 0, 1, 1, 1, 1, 0, 0, 1, 0, 0, 1, 0, 1, 0, 1, 1, 1, 1, 1, 1, 0, 0, 0, 1, 1, 0, 1, 0, 1, 1, 1, 1, 1, 1, 1, 1, 1, 1, 0, 0, 1, 1, 1, 1, 1, 1, 1, 1, 1, 1, 1, 1, 1, 1, 1, 1, 1, 1, 1, 1, 1, 1, 1, 1, 1, 1, 1, 1, 1, 1, 1, 1, 1, 1, 1, 1, 1, 1, 1, 1, 1, 1, 1, 1, 1, 1, 1, 1, 1, 1, 1, 1, 1, 1, 1, 1, 1, 1, 1, 1, 1, 1, 1, 1, 1, 1, 1, 1, 1, 1, 1, 1, 1, 1, 1, 1, 1, 1, 1, 1, 1, 1, 1, 1, 1, 1, 1, 1, 1, 1, 1, 1, 1, 1, 1, 1, 1, 1, 1, 1, 1, 1, 1, 1, 1, 1, 1, 1, 1, 1, 1, 1, 1, 1, 1, 1, 1, 1, 1, 1, 1, 1, 1, 1, 1, 1, 1, 1, 1, 1, 1, 1, 1, 1, 1, 1, 1, 1, 1, 1, 1, 1, 1, 1, 1, 1, 1, 1, 1, 1, 1, 1, 1, 1, 1, 1, 1, 1, 1, 1, 1, 1, 1, 1, 1, 1, 1, 1, 1, 1, 1, 1, 1, 1, 1, 1, 1, 1, 1, 1, 1, 1, 1, 1, 1, 1, 1, 1, 1, 1, 1, 1, 1, 1, 1, 1, 1, 1, 1, 1, 1, 1, 1, 1, 1, 1, 1, 1, 1, 1, 1, 1, 1, 1, 1, 1, 1, 1, 1, 1, 1, 1, 1, 1, 1, 1, 1, 1, 1, 1, 1, 1, 1, 1, 1, 1, 1, 1, 0, 0, 0, 0, 1, 1, 0, 0, 1, 0, 1, 0, 1, 0, 0, 1, 0, 0, 1, 1, 0, 1, 0, 1, 0, 1, 0, 1, 0, 0, 0, 0, 1, 0, 0, 0, 0, 1, 0, 0, 0, 0, 0, 0, 0, 0, 1, 0, 1, 0, 0, 1, 0, 0, 0, 0, 0, 0, 1, 0, 1, 0, 0, 0, 0, 0, 1, 0, 0, 0, 1, 0, 0, 0, 1, 1, 1, 0, 0, 0, 0, 1, 1, 1, 1, 1, 1, 1, 1, 1, 1, 1, 1, 1, 1, 1, 1, 1, 1, 1, 1, 1, 1, 1, 1, 1, 1, 1, 1, 0, 1, 1, 1, 1, 1, 1, 1, 1, 1, 1, 1, 1, 1, 1, 1, 1, 1, 1, 1, 1, 1, 1, 1, 1, 1, 1, 1, 1, 1, 1, 1, 1, 1, 1, 1, 1, 1, 1, 1, 1, 1, 1, 1, 1, 1, 1, 1, 1, 1, 1, 0, 1, 1, 1, 1, 1, 1, 1, 1, 1, 1, 1, 1, 1, 1, 1, 1, 1, 1, 1, 1, 1, 1, 1, 1, 1, 1, 1, 1, 1, 1, 1, 1, 1, 1, 1, 1, 1, 1, 1, 1, 1, 1, 1, 1, 1, 1, 1, 1, 1, 1, 1, 1, 1, 1, 1, 1, 1, 1, 0, 1, 1, 1, 0, 0, 1, 1, 0, 1, 1, 0, 1, 0, 0, 0, 0, 1, 1, 1, 0, 0, 0, 0, 0, 1, 0, 0, 1, 0, 0, 0, 1, 1, 0, 0, 0, 0, 0, 0, 1, 1, 0, 0, 1, 0, 0, 0, 1, 1, 0, 0, 0, 0, 0, 0, 1, 1, 0, 0, 0, 0, 0, 1, 1, 0, 1, 0, 1, 1, 1, 0, 0, 1, 0, 1, 1, 0, 1, 1, 1, 1, 1, 1, 1, 1, 1, 1, 1, 1, 1, 1, 1, 1, 1, 1, 1, 1, 1, 1, 1, 1, 1, 1, 1, 1, 0, 0, 1, 0, 0, 0, 0, 0, 0, 0, 0, 0, 0, 0, 0, 0, 0, 0, 0, 0, 0, 0, 0, 0, 0, 0, 0, 0, 0, 0, 0, 1, 0, 0, 0, 0, 0, 1, 0, 0, 0, 0, 0, 0, 0, 1, 0, 1, 0, 0, 0, 0, 1, 0, 0, 1, 0, 0, 0, 0, 0, 0, 0, 0, 1, 0, 0, 0, 0, 0, 1, 0, 0, 1, 0, 0, 0, 1, 0, 0, 0, 0, 0, 1, 0, 0, 0, 0, 0, 0, 0, 0, 0, 0, 1, 0, 0, 0, 0, 0, 0, 0, 1, 0, 0, 0, 0, 0, 1, 0, 0, 1, 1, 0, 0, 0, 0, 0, 0, 1, 0, 1, 0, 0, 0, 0, 1, 0, 0, 0, 0, 0, 0, 0, 0, 0, 0, 1, 0, 0, 0, 0, 0, 1, 0, 0, 0, 1, 0, 0, 0, 0, 0, 0, 0, 0, 0, 0, 0, 0, 0, 0, 0, 1, 1, 1, 0, 0, 0, 0, 0, 0, 1, 0, 0, 0, 1, 0, 0, 0, 0, 0, 1, 0, 0, 0, 0, 0, 0, 0, 0, 0, 0, 0, 0, 0, 0, 0, 0, 0, 0, 0, 0, 0, 0, 0, 0, 0, 0, 1, 0, 0, 0])
me_torus.materials.append(mat_material_001)
me_torus.use_remesh_preserve_volume = False
me_torus.use_remesh_preserve_attributes = False
me_torus.use_mirror_vertex_groups = False
me_torus.update()
me_plane = bpy.data.meshes.new('Plane')
me_plane.from_pydata([(-1.0, -1.0, 0.0), (1.0, -1.0, 0.0), (-1.0, 1.0, 0.0), (1.0, 1.0, 0.0)], [], [(0, 1, 3, 2)])
me_plane.materials.append(mat_material)
me_plane.use_remesh_preserve_volume = False
me_plane.use_remesh_preserve_attributes = False
me_plane.use_mirror_vertex_groups = False
me_plane.update()

# ---- objects
ob_torus = bpy.data.objects.new('Torus', me_torus)
ob_plane = bpy.data.objects.new('Plane', me_plane)
ob_lamp = bpy.data.objects.new('Lamp', light_lamp)
ob_camera = bpy.data.objects.new('Camera', cam_camera)

# ---- transforms, parenting, visibility, modifiers, constraints
ob_torus.location = (0.0, 0.0, 1.0)
ob_torus.lineart.crease_threshold = 0.0
_m = ob_torus.modifiers.new('Subsurf', 'SUBSURF')
_m.uv_smooth = 'PRESERVE_CORNERS'
_m.levels = 3
_m.render_levels = 3
_m.show_only_control_edges = False
ob_plane.location = (0.0, 0.0, 0.0)
ob_plane.scale = (100.0, 100.0, 100.0)
ob_plane.lineart.crease_threshold = 0.0
ob_lamp.location = (1.012, 0.113, 2.974)
ob_lamp.rotation_euler = (0.6503, 0.05522, 1.866)
ob_lamp.lock_rotations_4d = False
ob_lamp.empty_display_type = 'ARROWS'
ob_lamp.color = (0.0, 0.0, 0.0, 0.0)
ob_lamp.lineart.crease_threshold = 0.0
ob_camera.location = (7.481, -6.508, 5.344)
ob_camera.rotation_euler = (1.109, 0.01082, 0.8149)
ob_camera.lock_rotations_4d = False
ob_camera.empty_display_type = 'ARROWS'
ob_camera.color = (0.0, 0.0, 0.0, 0.0)
ob_camera.display_type = 'WIRE'
ob_camera.lineart.crease_threshold = 0.0

# ---- collection membership
col_collection_1.objects.link(ob_torus)
col_collection_1.objects.link(ob_plane)
col_collection_1.objects.link(ob_lamp)
col_collection_1.objects.link(ob_camera)

# ---- scene / render settings (as saved in the file)
scene.camera = ob_camera
scene.frame_start = 1; scene.frame_end = 250; scene.frame_set(1)
scene.render.engine = 'CYCLES'
scene.render.resolution_percentage = 50
scene.render.dither_intensity = 0.0
scene.cycles.use_denoising = False
scene.cycles.samples = 100
scene.cycles.sampling_pattern = 'TABULATED_SOBOL'
scene.cycles.light_sampling_threshold = 0.0
scene.cycles.use_adaptive_sampling = False
scene.cycles.use_light_tree = False
scene.cycles.blur_glossy = 0.0
scene.cycles.pixel_filter_type = 'GAUSSIAN'
scene.cycles.sample_clamp_direct = 0.98
scene.cycles.sample_clamp_indirect = 0.98
scene.view_settings.view_transform = 'Standard'
bpy.context.view_layer.update()
